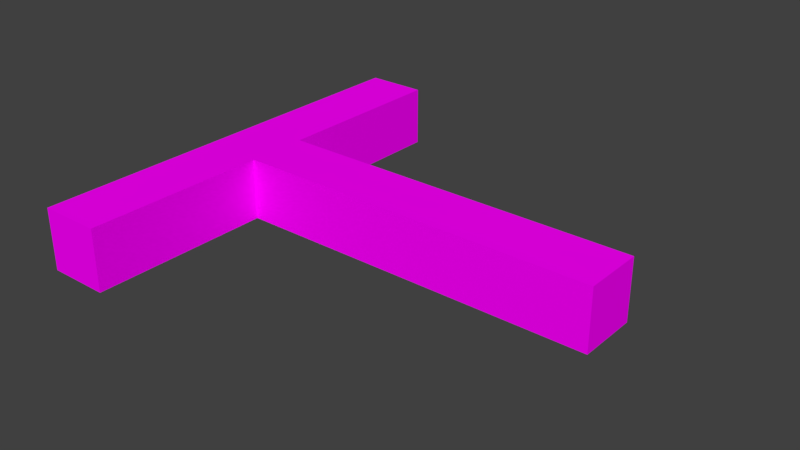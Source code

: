 # Source: corridor.blend  (saved by Blender 2.79.0; exported with 4.5.12 LTS)
import bpy
from mathutils import Matrix  # noqa: F401  (used for matrix-valued properties, if any)

bpy.ops.wm.read_factory_settings(use_empty=True)
scene = bpy.context.scene
scene.name = 'Scene'

# ---- collections
col_collection_1 = bpy.data.collections.new('Collection 1'); scene.collection.children.link(col_collection_1)

# ---- images (referenced by path relative to the original .blend; pixels are not part of the script)
import os
ASSET_DIR = os.environ.get("B2B_ASSET_DIR", "")  # directory of the original .blend (textures are referenced by path, not embedded)
HERE = os.path.dirname(os.path.abspath(__file__))  # packed textures are extracted next to this script under _unpacked/

def load_image(name, relpath, width, height, colorspace="sRGB"):
    """Load a texture the original file referenced (path relative to the .blend, or extracted next to this script)."""
    p = next((c for c in (os.path.join(HERE, relpath), os.path.join(ASSET_DIR, relpath)) if relpath and os.path.exists(c)), "")
    if p:
        img = bpy.data.images.load(p, check_existing=True)
        img.name = name
    else:  # same state as the original file: an image datablock whose file is absent (Cycles renders it pink)
        img = bpy.data.images.new(name, width, height)
        img.source = "FILE"
        img.filepath = "//" + (relpath or name)
    img.colorspace_settings.name = colorspace
    return img
img_oldwood01_jpg = load_image('oldWood01.jpg', 'oldWood01.jpg', 1024, 1024, 'sRGB')
img_stonewall01_jpg = load_image('stoneWall01.jpg', 'stoneWall01.jpg', 1024, 1024, 'sRGB')
img_stonefloor_jpg = load_image('stoneFloor.jpg', 'stoneFloor.jpg', 1024, 1024, 'sRGB')
img_stonewall02_jpg = load_image('stoneWall02.jpg', 'stoneWall02.jpg', 1024, 1024, 'sRGB')

# ---- materials (node trees are filled in below, after node groups)
mat_wood_cycles = bpy.data.materials.new('wood_cycles')
mat_wood_cycles.alpha_threshold = 0.0
mat_wood_cycles.roughness = 0.5
mat_white = bpy.data.materials.new('White')
mat_white.alpha_threshold = 0.0
mat_white.diffuse_color = (0.7991, 0.7991, 0.7991, 1.0)
mat_white.roughness = 0.5
mat_white.line_color = (0.0, 0.0, 0.0, 1.0)
mat_black = bpy.data.materials.new('Black')
mat_black.alpha_threshold = 0.0
mat_black.diffuse_color = (0.1779, 0.1779, 0.1779, 1.0)
mat_black.roughness = 0.5
mat_wall_cycles = bpy.data.materials.new('Wall_cycles')
mat_wall_cycles.alpha_threshold = 0.0
mat_wall_cycles.roughness = 0.5
mat_floor_cycles = bpy.data.materials.new('Floor_cycles')
mat_floor_cycles.alpha_threshold = 0.0
mat_floor_cycles.roughness = 0.5
mat_celling_cycles = bpy.data.materials.new('Celling_cycles')
mat_celling_cycles.alpha_threshold = 0.0
mat_celling_cycles.roughness = 0.5

# ---- material node trees
mat_wood_cycles.use_nodes = True; mat_wood_cycles.node_tree.nodes.clear()
_N = mat_wood_cycles.node_tree.nodes; _L = mat_wood_cycles.node_tree.links
n0 = _N.new('ShaderNodeOutputMaterial'); n0.name = 'Material Output'; n0.location = (300, 300)
n1 = _N.new('ShaderNodeBsdfDiffuse'); n1.name = 'Diffuse BSDF'; n1.location = (10, 300)
n2 = _N.new('ShaderNodeTexImage'); n2.name = 'Image Texture'; n2.location = (-180, 300)
n2.width = 140
n2.image = img_oldwood01_jpg
_L.new(n1.outputs[0], n0.inputs[0])
_L.new(n2.outputs[0], n1.inputs[0])
n0.is_active_output = True
mat_white.use_nodes = True; mat_white.node_tree.nodes.clear()
_N = mat_white.node_tree.nodes; _L = mat_white.node_tree.links
n0 = _N.new('ShaderNodeOutputMaterial'); n0.name = 'Material Output'; n0.location = (300, 300)
n1 = _N.new('ShaderNodeBsdfDiffuse'); n1.name = 'Diffuse BSDF'; n1.location = (10, 300)
_L.new(n1.outputs[0], n0.inputs[0])
n0.is_active_output = True
mat_black.use_nodes = True; mat_black.node_tree.nodes.clear()
_N = mat_black.node_tree.nodes; _L = mat_black.node_tree.links
n0 = _N.new('ShaderNodeOutputMaterial'); n0.name = 'Material Output'; n0.location = (300, 300)
n1 = _N.new('ShaderNodeBsdfDiffuse'); n1.name = 'Diffuse BSDF'; n1.location = (10, 300)
n1.inputs[0].default_value = (0.1789, 0.1789, 0.1789, 1.0)
_L.new(n1.outputs[0], n0.inputs[0])
n0.is_active_output = True
mat_wall_cycles.use_nodes = True; mat_wall_cycles.node_tree.nodes.clear()
_N = mat_wall_cycles.node_tree.nodes; _L = mat_wall_cycles.node_tree.links
n0 = _N.new('ShaderNodeOutputMaterial'); n0.name = 'Material Output'; n0.location = (300, 300)
n1 = _N.new('ShaderNodeBsdfDiffuse'); n1.name = 'Diffuse BSDF'; n1.location = (10, 300)
n2 = _N.new('ShaderNodeTexImage'); n2.name = 'Image Texture'; n2.location = (-180, 300)
n2.width = 140
n2.image = img_stonewall01_jpg
_L.new(n1.outputs[0], n0.inputs[0])
_L.new(n2.outputs[0], n1.inputs[0])
n0.is_active_output = True
mat_floor_cycles.use_nodes = True; mat_floor_cycles.node_tree.nodes.clear()
_N = mat_floor_cycles.node_tree.nodes; _L = mat_floor_cycles.node_tree.links
n0 = _N.new('ShaderNodeOutputMaterial'); n0.name = 'Material Output'; n0.location = (300, 300)
n1 = _N.new('ShaderNodeBsdfDiffuse'); n1.name = 'Diffuse BSDF'; n1.location = (10, 300)
n2 = _N.new('ShaderNodeTexImage'); n2.name = 'Image Texture'; n2.location = (-180, 300)
n2.width = 140
n2.image = img_stonefloor_jpg
_L.new(n1.outputs[0], n0.inputs[0])
_L.new(n2.outputs[0], n1.inputs[0])
n0.is_active_output = True
mat_celling_cycles.use_nodes = True; mat_celling_cycles.node_tree.nodes.clear()
_N = mat_celling_cycles.node_tree.nodes; _L = mat_celling_cycles.node_tree.links
n0 = _N.new('ShaderNodeOutputMaterial'); n0.name = 'Material Output'; n0.location = (300, 300)
n1 = _N.new('ShaderNodeBsdfDiffuse'); n1.name = 'Diffuse BSDF'; n1.location = (10, 300)
n2 = _N.new('ShaderNodeTexImage'); n2.name = 'Image Texture'; n2.location = (-180, 300)
n2.width = 140
n2.image = img_stonewall02_jpg
_L.new(n1.outputs[0], n0.inputs[0])
_L.new(n2.outputs[0], n1.inputs[0])
n0.is_active_output = True

# ---- world
world_world = bpy.data.worlds.new('World'); scene.world = world_world
world_world.color = (0.05088, 0.05088, 0.05088)
world_world.use_sun_shadow = False
world_world.sun_shadow_jitter_overblur = 0.0
world_world.cycles.sampling_method = 'MANUAL'

# ---- meshes
me_cylinder_004 = bpy.data.meshes.new('Cylinder.004')
me_cylinder_004.from_pydata([(0.07796, 0.2321, -1.847), (0.07796, 0.2416, -1.839), (0.09039, 0.2321, -1.839), (0.07796, 0.2388, -1.844), (0.08514, 0.2376, -1.843), (0.08675, 0.2388, -1.839), (0.08675, 0.2321, -1.844), (0.0859, 0.2321, -0.1463), (0.09863, 0.2321, -0.1544), (0.0862, 0.2416, -0.1544), (0.09478, 0.2321, -0.1487), (0.0932, 0.2376, -0.1497), (0.09499, 0.2388, -0.1544), (0.08599, 0.2388, -0.1487), (0.07796, 0.1097, -1.847), (0.09039, 0.1097, -1.839), (0.07796, 0.1002, -1.839), (0.08675, 0.1097, -1.844), (0.08514, 0.1042, -1.843), (0.08675, 0.103, -1.839), (0.07796, 0.103, -1.844), (0.08554, 0.1097, -0.1463), (0.08577, 0.1002, -0.1544), (0.09826, 0.1097, -0.1544), (0.08558, 0.103, -0.1486), (0.0928, 0.1042, -0.1497), (0.09458, 0.103, -0.1544), (0.09441, 0.1097, -0.1486), (-0.08212, 0.1097, -1.847), (-0.08212, 0.1002, -1.839), (-0.09456, 0.1097, -1.839), (-0.08212, 0.103, -1.844), (-0.0893, 0.1042, -1.843), (-0.09092, 0.103, -1.839), (-0.09092, 0.1097, -1.844), (-0.07482, 0.1097, -0.1462), (-0.08703, 0.1097, -0.1543), (-0.0746, 0.1002, -0.1543), (-0.08357, 0.1097, -0.1486), (-0.08195, 0.1042, -0.1496), (-0.08341, 0.103, -0.1543), (-0.07478, 0.103, -0.1486), (-0.08212, 0.2321, -1.847), (-0.09456, 0.2321, -1.839), (-0.08212, 0.2416, -1.839), (-0.09092, 0.2321, -1.844), (-0.0893, 0.2376, -1.843), (-0.09092, 0.2388, -1.839), (-0.08212, 0.2388, -1.844), (-0.07447, 0.2321, -0.1462), (-0.07419, 0.2416, -0.1543), (-0.08667, 0.2321, -0.1543), (-0.07439, 0.2388, -0.1486), (-0.08156, 0.2376, -0.1497), (-0.08301, 0.2388, -0.1543), (-0.08322, 0.2321, -0.1486), (0.07869, 0.2416, -1.558), (0.08645, 0.2416, -1.278), (0.09663, 0.2416, -0.9972), (0.1017, 0.2416, -0.7167), (0.09656, 0.2416, -0.4357), (0.1054, 0.2388, -0.4357), (0.1105, 0.2388, -0.7167), (0.1054, 0.2388, -0.9972), (0.09524, 0.2388, -1.278), (0.08749, 0.2388, -1.558), (0.109, 0.2321, -0.4357), (0.1142, 0.2321, -0.7167), (0.1091, 0.2321, -0.9972), (0.09888, 0.2321, -1.278), (0.09113, 0.2321, -1.558), (0.0958, 0.1002, -0.4356), (0.1007, 0.1002, -0.7166), (0.09589, 0.1002, -0.9972), (0.08603, 0.1002, -1.277), (0.07858, 0.1002, -1.558), (0.08738, 0.103, -1.558), (0.09483, 0.103, -1.277), (0.1047, 0.103, -0.9972), (0.1096, 0.103, -0.7166), (0.1046, 0.103, -0.4356), (0.09103, 0.1097, -1.558), (0.09851, 0.1097, -1.277), (0.1084, 0.1097, -0.9972), (0.1133, 0.1097, -0.7166), (0.1083, 0.1097, -0.4356), (-0.07734, 0.1097, -0.4356), (-0.07267, 0.1097, -0.7166), (-0.07725, 0.1097, -0.9972), (-0.08678, 0.1097, -1.277), (-0.094, 0.1097, -1.558), (-0.09036, 0.103, -1.558), (-0.08316, 0.103, -1.277), (-0.07365, 0.103, -0.9972), (-0.06908, 0.103, -0.7166), (-0.07374, 0.103, -0.4356), (-0.08156, 0.1002, -1.558), (-0.07435, 0.1002, -1.277), (-0.06482, 0.1002, -0.9972), (-0.06023, 0.1002, -0.7166), (-0.06491, 0.1002, -0.4356), (-0.06419, 0.2416, -0.4356), (-0.05932, 0.2416, -0.7167), (-0.06411, 0.2416, -0.9972), (-0.07393, 0.2416, -1.277), (-0.08146, 0.2416, -1.558), (-0.09026, 0.2388, -1.558), (-0.08276, 0.2388, -1.277), (-0.07297, 0.2388, -0.9972), (-0.0682, 0.2388, -0.7167), (-0.07305, 0.2388, -0.4356), (-0.09391, 0.2321, -1.558), (-0.08642, 0.2321, -1.277), (-0.07664, 0.2321, -0.9972), (-0.07189, 0.2321, -0.7167), (-0.07672, 0.2321, -0.4356)], [], [(101, 50, 9, 60), (86, 36, 51, 115), (71, 22, 37, 100), (21, 7, 49, 35), (66, 8, 23, 85), (0, 3, 4, 6), (1, 5, 4, 3), (2, 6, 4, 5), (7, 10, 11, 13), (8, 12, 11, 10), (9, 13, 11, 12), (14, 17, 18, 20), (15, 19, 18, 17), (16, 20, 18, 19), (21, 24, 25, 27), (22, 26, 25, 24), (23, 27, 25, 26), (28, 31, 32, 34), (29, 33, 32, 31), (30, 34, 32, 33), (35, 38, 39, 41), (36, 40, 39, 38), (37, 41, 39, 40), (42, 45, 46, 48), (43, 47, 46, 45), (44, 48, 46, 47), (49, 52, 53, 55), (50, 54, 53, 52), (51, 55, 53, 54), (2, 15, 17, 6), (6, 17, 14, 0), (23, 8, 10, 27), (27, 10, 7, 21), (60, 9, 12, 61), (61, 12, 8, 66), (75, 16, 19, 76), (76, 19, 15, 81), (16, 29, 31, 20), (20, 31, 28, 14), (37, 22, 24, 41), (41, 24, 21, 35), (90, 30, 33, 91), (91, 33, 29, 96), (30, 43, 45, 34), (34, 45, 42, 28), (51, 36, 38, 55), (55, 38, 35, 49), (105, 44, 47, 106), (106, 47, 43, 111), (44, 1, 3, 48), (48, 3, 0, 42), (9, 50, 52, 13), (13, 52, 49, 7), (0, 14, 28, 42), (54, 110, 115, 51), (110, 109, 114, 115), (109, 108, 113, 114), (108, 107, 112, 113), (107, 106, 111, 112), (50, 101, 110, 54), (101, 102, 109, 110), (102, 103, 108, 109), (103, 104, 107, 108), (104, 105, 106, 107), (40, 95, 100, 37), (95, 94, 99, 100), (94, 93, 98, 99), (93, 92, 97, 98), (92, 91, 96, 97), (36, 86, 95, 40), (86, 87, 94, 95), (87, 88, 93, 94), (88, 89, 92, 93), (89, 90, 91, 92), (26, 80, 85, 23), (80, 79, 84, 85), (79, 78, 83, 84), (78, 77, 82, 83), (77, 76, 81, 82), (22, 71, 80, 26), (71, 72, 79, 80), (72, 73, 78, 79), (73, 74, 77, 78), (74, 75, 76, 77), (5, 65, 70, 2), (65, 64, 69, 70), (64, 63, 68, 69), (63, 62, 67, 68), (62, 61, 66, 67), (1, 56, 65, 5), (56, 57, 64, 65), (57, 58, 63, 64), (58, 59, 62, 63), (59, 60, 61, 62), (2, 70, 81, 15), (70, 69, 82, 81), (69, 68, 83, 82), (68, 67, 84, 83), (67, 66, 85, 84), (16, 75, 96, 29), (75, 74, 97, 96), (74, 73, 98, 97), (73, 72, 99, 98), (72, 71, 100, 99), (30, 90, 111, 43), (90, 89, 112, 111), (89, 88, 113, 112), (88, 87, 114, 113), (87, 86, 115, 114), (44, 105, 56, 1), (105, 104, 57, 56), (104, 103, 58, 57), (103, 102, 59, 58), (102, 101, 60, 59)])
_uv = me_cylinder_004.uv_layers.new(name='UVMap')
_uv.uv.foreach_set('vector', [0.8244, 0.7574, 0.9856, 0.7574, 0.9856, 0.9687, 0.8244, 0.9687, 0.8244, 0.5132, 0.9856, 0.5132, 0.9856, 0.7246, 0.8244, 0.7246, 0.8244, 0.269, 0.9856, 0.269, 0.9856, 0.4804, 0.8244, 0.4804, -0.4749, 0.5274, -0.3492, 0.6779, -0.4749, 0.8283, -0.6006, 0.6779, 0.8244, 0.02486, 0.9856, 0.02486, 0.9856, 0.2362, 0.8244, 0.2362, -0.3492, 0.3157, -0.3394, 0.3274, -0.3338, 0.3207, -0.3394, 0.304, 0.01814, 0.9687, 0.01814, 0.9851, 0.01546, 0.9851, 0.0135, 0.9687, 0.01814, 0.02486, 0.0135, 0.02486, 0.0135, 0.01538, 0.01814, 0.008442, -0.3492, 0.6779, -0.3394, 0.6662, -0.3338, 0.6729, -0.3394, 0.6896, 0.9856, 0.02486, 0.9856, 0.008442, 0.9883, 0.008442, 0.9903, 0.02486, 0.9856, 0.9687, 0.9903, 0.9687, 0.9903, 0.9782, 0.9856, 0.9851, -0.4749, 0.1653, -0.4651, 0.1536, -0.4708, 0.1468, -0.4847, 0.1536, 0.01814, 0.2362, 0.01814, 0.2526, 0.01546, 0.2526, 0.0135, 0.2362, 0.01814, 0.269, 0.0135, 0.269, 0.0135, 0.2596, 0.01814, 0.2526, -0.4749, 0.5274, -0.4847, 0.5157, -0.479, 0.509, -0.4651, 0.5157, 0.9856, 0.269, 0.9856, 0.2526, 0.9883, 0.2526, 0.9903, 0.269, 0.9856, 0.2362, 0.9903, 0.2362, 0.9903, 0.2457, 0.9856, 0.2526, -0.6006, 0.3157, -0.6104, 0.304, -0.616, 0.3108, -0.6104, 0.3274, 0.01814, 0.4804, 0.01814, 0.4968, 0.01546, 0.4968, 0.0135, 0.4804, 0.01814, 0.5132, 0.0135, 0.5132, 0.0135, 0.5037, 0.01814, 0.4968, -0.6006, 0.6779, -0.6104, 0.6896, -0.616, 0.6828, -0.6104, 0.6662, 0.9856, 0.5132, 0.9856, 0.4968, 0.9883, 0.4968, 0.9903, 0.5132, 0.9856, 0.4804, 0.9903, 0.4804, 0.9903, 0.4899, 0.9856, 0.4968, -0.4749, 0.4662, -0.4847, 0.4779, -0.479, 0.4846, -0.4651, 0.4779, 0.01814, 0.7246, 0.01814, 0.741, 0.01546, 0.741, 0.0135, 0.7246, 0.01814, 0.7574, 0.0135, 0.7574, 0.0135, 0.7479, 0.01814, 0.741, -0.4749, 0.8283, -0.4651, 0.84, -0.4708, 0.8468, -0.4847, 0.84, 0.9856, 0.7574, 0.9856, 0.741, 0.9883, 0.741, 0.9903, 0.7574, 0.9856, 0.7246, 0.9903, 0.7246, 0.9903, 0.734, 0.9856, 0.741, 0.01814, 0.02486, 0.01814, 0.2362, 0.0135, 0.2362, 0.0135, 0.02486, -0.3394, 0.304, -0.4651, 0.1536, -0.4749, 0.1653, -0.3492, 0.3157, 0.9856, 0.2362, 0.9856, 0.02486, 0.9903, 0.02486, 0.9903, 0.2362, -0.4651, 0.5157, -0.3394, 0.6662, -0.3492, 0.6779, -0.4749, 0.5274, 0.8244, 0.9687, 0.9856, 0.9687, 0.9856, 0.9851, 0.8244, 0.9851, 0.8244, 0.008442, 0.9856, 0.008442, 0.9856, 0.02486, 0.8244, 0.02486, 0.1794, 0.269, 0.01814, 0.269, 0.01814, 0.2526, 0.1794, 0.2526, 0.1794, 0.2526, 0.01814, 0.2526, 0.01814, 0.2362, 0.1794, 0.2362, 0.01814, 0.269, 0.01814, 0.4804, 0.0135, 0.4804, 0.0135, 0.269, -0.4847, 0.1536, -0.6104, 0.304, -0.6006, 0.3157, -0.4749, 0.1653, 0.9856, 0.4804, 0.9856, 0.269, 0.9903, 0.269, 0.9903, 0.4804, -0.6104, 0.6662, -0.4847, 0.5157, -0.4749, 0.5274, -0.6006, 0.6779, 0.1794, 0.5132, 0.01814, 0.5132, 0.01814, 0.4968, 0.1794, 0.4968, 0.1794, 0.4968, 0.01814, 0.4968, 0.01814, 0.4804, 0.1794, 0.4804, 0.01814, 0.5132, 0.01814, 0.7246, 0.0135, 0.7246, 0.0135, 0.5132, -0.6104, 0.3274, -0.4847, 0.4779, -0.4749, 0.4662, -0.6006, 0.3157, 0.9856, 0.7246, 0.9856, 0.5132, 0.9903, 0.5132, 0.9903, 0.7246, -0.4847, 0.84, -0.6104, 0.6896, -0.6006, 0.6779, -0.4749, 0.8283, 0.1794, 0.7574, 0.01814, 0.7574, 0.01814, 0.741, 0.1794, 0.741, 0.1794, 0.741, 0.01814, 0.741, 0.01814, 0.7246, 0.1794, 0.7246, 0.01814, 0.7574, 0.01814, 0.9687, 0.0135, 0.9687, 0.0135, 0.7574, -0.4651, 0.4779, -0.3394, 0.3274, -0.3492, 0.3157, -0.4749, 0.4662, 0.9856, 0.9687, 0.9856, 0.7574, 0.9903, 0.7574, 0.9903, 0.9687, -0.3394, 0.6896, -0.4651, 0.84, -0.4749, 0.8283, -0.3492, 0.6779, -0.3492, 0.3157, -0.4749, 0.1653, -0.6006, 0.3157, -0.4749, 0.4662, 0.9856, 0.741, 0.8244, 0.741, 0.8244, 0.7246, 0.9856, 0.7246, 0.8244, 0.741, 0.6631, 0.741, 0.6631, 0.7246, 0.8244, 0.7246, 0.6631, 0.741, 0.5019, 0.741, 0.5019, 0.7246, 0.6631, 0.7246, 0.5019, 0.741, 0.3406, 0.741, 0.3406, 0.7246, 0.5019, 0.7246, 0.3406, 0.741, 0.1794, 0.741, 0.1794, 0.7246, 0.3406, 0.7246, 0.9856, 0.7574, 0.8244, 0.7574, 0.8244, 0.741, 0.9856, 0.741, 0.8244, 0.7574, 0.6631, 0.7574, 0.6631, 0.741, 0.8244, 0.741, 0.6631, 0.7574, 0.5019, 0.7574, 0.5019, 0.741, 0.6631, 0.741, 0.5019, 0.7574, 0.3406, 0.7574, 0.3406, 0.741, 0.5019, 0.741, 0.3406, 0.7574, 0.1794, 0.7574, 0.1794, 0.741, 0.3406, 0.741, 0.9856, 0.4968, 0.8244, 0.4968, 0.8244, 0.4804, 0.9856, 0.4804, 0.8244, 0.4968, 0.6631, 0.4968, 0.6631, 0.4804, 0.8244, 0.4804, 0.6631, 0.4968, 0.5019, 0.4968, 0.5019, 0.4804, 0.6631, 0.4804, 0.5019, 0.4968, 0.3406, 0.4968, 0.3406, 0.4804, 0.5019, 0.4804, 0.3406, 0.4968, 0.1794, 0.4968, 0.1794, 0.4804, 0.3406, 0.4804, 0.9856, 0.5132, 0.8244, 0.5132, 0.8244, 0.4968, 0.9856, 0.4968, 0.8244, 0.5132, 0.6631, 0.5132, 0.6631, 0.4968, 0.8244, 0.4968, 0.6631, 0.5132, 0.5019, 0.5132, 0.5019, 0.4968, 0.6631, 0.4968, 0.5019, 0.5132, 0.3406, 0.5132, 0.3406, 0.4968, 0.5019, 0.4968, 0.3406, 0.5132, 0.1794, 0.5132, 0.1794, 0.4968, 0.3406, 0.4968, 0.9856, 0.2526, 0.8244, 0.2526, 0.8244, 0.2362, 0.9856, 0.2362, 0.8244, 0.2526, 0.6631, 0.2526, 0.6631, 0.2362, 0.8244, 0.2362, 0.6631, 0.2526, 0.5019, 0.2526, 0.5019, 0.2362, 0.6631, 0.2362, 0.5019, 0.2526, 0.3406, 0.2526, 0.3406, 0.2362, 0.5019, 0.2362, 0.3406, 0.2526, 0.1794, 0.2526, 0.1794, 0.2362, 0.3406, 0.2362, 0.9856, 0.269, 0.8244, 0.269, 0.8244, 0.2526, 0.9856, 0.2526, 0.8244, 0.269, 0.6631, 0.269, 0.6631, 0.2526, 0.8244, 0.2526, 0.6631, 0.269, 0.5019, 0.269, 0.5019, 0.2526, 0.6631, 0.2526, 0.5019, 0.269, 0.3406, 0.269, 0.3406, 0.2526, 0.5019, 0.2526, 0.3406, 0.269, 0.1794, 0.269, 0.1794, 0.2526, 0.3406, 0.2526, 0.01814, 0.008442, 0.1794, 0.008442, 0.1794, 0.02486, 0.01814, 0.02486, 0.1794, 0.008442, 0.3406, 0.008442, 0.3406, 0.02486, 0.1794, 0.02486, 0.3406, 0.008442, 0.5019, 0.008442, 0.5019, 0.02486, 0.3406, 0.02486, 0.5019, 0.008442, 0.6631, 0.008442, 0.6631, 0.02486, 0.5019, 0.02486, 0.6631, 0.008442, 0.8244, 0.008442, 0.8244, 0.02486, 0.6631, 0.02486, 0.01814, 0.9687, 0.1794, 0.9687, 0.1794, 0.9851, 0.01814, 0.9851, 0.1794, 0.9687, 0.3406, 0.9687, 0.3406, 0.9851, 0.1794, 0.9851, 0.3406, 0.9687, 0.5019, 0.9687, 0.5019, 0.9851, 0.3406, 0.9851, 0.5019, 0.9687, 0.6631, 0.9687, 0.6631, 0.9851, 0.5019, 0.9851, 0.6631, 0.9687, 0.8244, 0.9687, 0.8244, 0.9851, 0.6631, 0.9851, 0.01814, 0.02486, 0.1794, 0.02486, 0.1794, 0.2362, 0.01814, 0.2362, 0.1794, 0.02486, 0.3406, 0.02486, 0.3406, 0.2362, 0.1794, 0.2362, 0.3406, 0.02486, 0.5019, 0.02486, 0.5019, 0.2362, 0.3406, 0.2362, 0.5019, 0.02486, 0.6631, 0.02486, 0.6631, 0.2362, 0.5019, 0.2362, 0.6631, 0.02486, 0.8244, 0.02486, 0.8244, 0.2362, 0.6631, 0.2362, 0.01814, 0.269, 0.1794, 0.269, 0.1794, 0.4804, 0.01814, 0.4804, 0.1794, 0.269, 0.3406, 0.269, 0.3406, 0.4804, 0.1794, 0.4804, 0.3406, 0.269, 0.5019, 0.269, 0.5019, 0.4804, 0.3406, 0.4804, 0.5019, 0.269, 0.6631, 0.269, 0.6631, 0.4804, 0.5019, 0.4804, 0.6631, 0.269, 0.8244, 0.269, 0.8244, 0.4804, 0.6631, 0.4804, 0.01814, 0.5132, 0.1794, 0.5132, 0.1794, 0.7246, 0.01814, 0.7246, 0.1794, 0.5132, 0.3406, 0.5132, 0.3406, 0.7246, 0.1794, 0.7246, 0.3406, 0.5132, 0.5019, 0.5132, 0.5019, 0.7246, 0.3406, 0.7246, 0.5019, 0.5132, 0.6631, 0.5132, 0.6631, 0.7246, 0.5019, 0.7246, 0.6631, 0.5132, 0.8244, 0.5132, 0.8244, 0.7246, 0.6631, 0.7246, 0.01814, 0.7574, 0.1794, 0.7574, 0.1794, 0.9687, 0.01814, 0.9687, 0.1794, 0.7574, 0.3406, 0.7574, 0.3406, 0.9687, 0.1794, 0.9687, 0.3406, 0.7574, 0.5019, 0.7574, 0.5019, 0.9687, 0.3406, 0.9687, 0.5019, 0.7574, 0.6631, 0.7574, 0.6631, 0.9687, 0.5019, 0.9687, 0.6631, 0.7574, 0.8244, 0.7574, 0.8244, 0.9687, 0.6631, 0.9687])
me_cylinder_004.materials.append(mat_wood_cycles)
me_cylinder_004.use_remesh_preserve_volume = False
me_cylinder_004.use_remesh_preserve_attributes = False
me_cylinder_004.use_mirror_vertex_groups = False
me_cylinder_004.update()
me_cylinder_003 = bpy.data.meshes.new('Cylinder.003')
me_cylinder_003.from_pydata([(0.09326, 0.2363, -1.996), (0.09325, 0.2459, -1.987), (0.107, 0.2364, -1.987), (0.09326, 0.2431, -1.993), (0.1012, 0.2418, -1.992), (0.103, 0.2432, -1.987), (0.103, 0.2363, -1.993), (0.08033, 0.2334, -0.01155), (0.09359, 0.2334, -0.02165), (0.08, 0.2429, -0.02153), (0.08991, 0.2334, -0.01452), (0.08815, 0.2389, -0.01576), (0.08967, 0.2402, -0.02157), (0.0803, 0.2401, -0.01443), (0.09327, 0.1137, -1.996), (0.107, 0.1138, -1.987), (0.09326, 0.1043, -1.987), (0.103, 0.1137, -1.993), (0.1012, 0.1083, -1.992), (0.103, 0.1071, -1.987), (0.09327, 0.107, -1.993), (0.07896, 0.111, -0.01218), (0.07839, 0.1016, -0.02226), (0.09219, 0.1111, -0.02229), (0.07877, 0.1043, -0.01513), (0.08665, 0.1056, -0.01645), (0.08812, 0.1044, -0.02228), (0.08853, 0.1111, -0.01515), (-0.08401, 0.1135, -1.996), (-0.08402, 0.1041, -1.987), (-0.09779, 0.1136, -1.987), (-0.08401, 0.1068, -1.993), (-0.09196, 0.1081, -1.992), (-0.09376, 0.1069, -1.987), (-0.09375, 0.1136, -1.993), (-0.09732, 0.111, -0.01124), (-0.1115, 0.111, -0.02119), (-0.09788, 0.1015, -0.02131), (-0.1071, 0.111, -0.0141), (-0.1054, 0.1055, -0.01542), (-0.1075, 0.1043, -0.02122), (-0.09751, 0.1043, -0.01419), (-0.08402, 0.2361, -1.996), (-0.0978, 0.2362, -1.987), (-0.08403, 0.2458, -1.987), (-0.09376, 0.2361, -1.993), (-0.09197, 0.2416, -1.992), (-0.09376, 0.243, -1.987), (-0.08402, 0.2429, -1.993), (-0.09601, 0.2333, -0.01064), (-0.09633, 0.2429, -0.0206), (-0.1101, 0.2333, -0.02058), (-0.09604, 0.24, -0.01352), (-0.104, 0.2388, -0.01477), (-0.106, 0.2401, -0.02054), (-0.1058, 0.2333, -0.0135), (0.09218, 0.251, -1.658), (0.07955, 0.2545, -1.342), (0.06254, 0.2539, -1.032), (0.05446, 0.2499, -0.7113), (0.06294, 0.245, -0.3715), (0.07258, 0.2422, -0.3715), (0.06408, 0.2471, -0.7114), (0.07218, 0.2511, -1.032), (0.08923, 0.2517, -1.342), (0.1019, 0.2482, -1.658), (0.07642, 0.2355, -0.3717), (0.06787, 0.2404, -0.7116), (0.07602, 0.2444, -1.032), (0.09314, 0.245, -1.342), (0.1059, 0.2415, -1.658), (0.06011, 0.1037, -0.3727), (0.05068, 0.1085, -0.7131), (0.05972, 0.1123, -1.033), (0.07795, 0.1127, -1.343), (0.0918, 0.1092, -1.658), (0.1015, 0.112, -1.658), (0.08769, 0.1155, -1.343), (0.06947, 0.1151, -1.033), (0.06045, 0.1113, -0.7131), (0.06986, 0.1065, -0.3728), (0.1056, 0.1188, -1.658), (0.09175, 0.1223, -1.343), (0.07357, 0.1218, -1.033), (0.06458, 0.118, -0.7131), (0.07396, 0.1132, -0.3728), (-0.1292, 0.113, -0.3711), (-0.1383, 0.1175, -0.711), (-0.1296, 0.1212, -1.031), (-0.1119, 0.1217, -1.342), (-0.09893, 0.1184, -1.658), (-0.09491, 0.1117, -1.658), (-0.1079, 0.115, -1.342), (-0.1257, 0.1145, -1.031), (-0.1344, 0.1108, -0.711), (-0.1253, 0.1062, -0.3711), (-0.0852, 0.1089, -1.658), (-0.09831, 0.1122, -1.342), (-0.1161, 0.1117, -1.032), (-0.1249, 0.108, -0.7112), (-0.1157, 0.1035, -0.3713), (-0.113, 0.2448, -0.37), (-0.1214, 0.2495, -0.7096), (-0.1134, 0.2534, -1.03), (-0.09676, 0.254, -1.341), (-0.08485, 0.2507, -1.657), (-0.09458, 0.2479, -1.657), (-0.1065, 0.2512, -1.341), (-0.1231, 0.2505, -1.03), (-0.1311, 0.2467, -0.7095), (-0.1227, 0.242, -0.3699), (-0.09863, 0.2411, -1.657), (-0.1106, 0.2444, -1.341), (-0.1273, 0.2438, -1.03), (-0.1353, 0.2399, -0.7096), (-0.1269, 0.2353, -0.37)], [], [(101, 50, 9, 60), (86, 36, 51, 115), (71, 22, 37, 100), (21, 7, 49, 35), (66, 8, 23, 85), (0, 3, 4, 6), (1, 5, 4, 3), (2, 6, 4, 5), (7, 10, 11, 13), (8, 12, 11, 10), (9, 13, 11, 12), (14, 17, 18, 20), (15, 19, 18, 17), (16, 20, 18, 19), (21, 24, 25, 27), (22, 26, 25, 24), (23, 27, 25, 26), (28, 31, 32, 34), (29, 33, 32, 31), (30, 34, 32, 33), (35, 38, 39, 41), (36, 40, 39, 38), (37, 41, 39, 40), (42, 45, 46, 48), (43, 47, 46, 45), (44, 48, 46, 47), (49, 52, 53, 55), (50, 54, 53, 52), (51, 55, 53, 54), (2, 15, 17, 6), (6, 17, 14, 0), (23, 8, 10, 27), (27, 10, 7, 21), (60, 9, 12, 61), (61, 12, 8, 66), (75, 16, 19, 76), (76, 19, 15, 81), (16, 29, 31, 20), (20, 31, 28, 14), (37, 22, 24, 41), (41, 24, 21, 35), (90, 30, 33, 91), (91, 33, 29, 96), (30, 43, 45, 34), (34, 45, 42, 28), (51, 36, 38, 55), (55, 38, 35, 49), (105, 44, 47, 106), (106, 47, 43, 111), (44, 1, 3, 48), (48, 3, 0, 42), (9, 50, 52, 13), (13, 52, 49, 7), (0, 14, 28, 42), (54, 110, 115, 51), (110, 109, 114, 115), (109, 108, 113, 114), (108, 107, 112, 113), (107, 106, 111, 112), (50, 101, 110, 54), (101, 102, 109, 110), (102, 103, 108, 109), (103, 104, 107, 108), (104, 105, 106, 107), (40, 95, 100, 37), (95, 94, 99, 100), (94, 93, 98, 99), (93, 92, 97, 98), (92, 91, 96, 97), (36, 86, 95, 40), (86, 87, 94, 95), (87, 88, 93, 94), (88, 89, 92, 93), (89, 90, 91, 92), (26, 80, 85, 23), (80, 79, 84, 85), (79, 78, 83, 84), (78, 77, 82, 83), (77, 76, 81, 82), (22, 71, 80, 26), (71, 72, 79, 80), (72, 73, 78, 79), (73, 74, 77, 78), (74, 75, 76, 77), (5, 65, 70, 2), (65, 64, 69, 70), (64, 63, 68, 69), (63, 62, 67, 68), (62, 61, 66, 67), (1, 56, 65, 5), (56, 57, 64, 65), (57, 58, 63, 64), (58, 59, 62, 63), (59, 60, 61, 62), (2, 70, 81, 15), (70, 69, 82, 81), (69, 68, 83, 82), (68, 67, 84, 83), (67, 66, 85, 84), (16, 75, 96, 29), (75, 74, 97, 96), (74, 73, 98, 97), (73, 72, 99, 98), (72, 71, 100, 99), (30, 90, 111, 43), (90, 89, 112, 111), (89, 88, 113, 112), (88, 87, 114, 113), (87, 86, 115, 114), (44, 105, 56, 1), (105, 104, 57, 56), (104, 103, 58, 57), (103, 102, 59, 58), (102, 101, 60, 59)])
_uv = me_cylinder_003.uv_layers.new(name='UVMap')
_uv.uv.foreach_set('vector', [0.8244, 0.7574, 0.9856, 0.7574, 0.9856, 0.9687, 0.8244, 0.9687, 0.8244, 0.5132, 0.9856, 0.5132, 0.9856, 0.7246, 0.8244, 0.7246, 0.8244, 0.269, 0.9856, 0.269, 0.9856, 0.4804, 0.8244, 0.4804, -0.4749, 0.5274, -0.3492, 0.6779, -0.4749, 0.8283, -0.6006, 0.6779, 0.8244, 0.02486, 0.9856, 0.02486, 0.9856, 0.2362, 0.8244, 0.2362, -0.3492, 0.3157, -0.3394, 0.3274, -0.3338, 0.3207, -0.3394, 0.304, 0.01814, 0.9687, 0.01814, 0.9851, 0.01546, 0.9851, 0.0135, 0.9687, 0.01814, 0.02486, 0.0135, 0.02486, 0.0135, 0.01538, 0.01814, 0.008442, -0.3492, 0.6779, -0.3394, 0.6662, -0.3338, 0.6729, -0.3394, 0.6896, 0.9856, 0.02486, 0.9856, 0.008442, 0.9883, 0.008442, 0.9903, 0.02486, 0.9856, 0.9687, 0.9903, 0.9687, 0.9903, 0.9782, 0.9856, 0.9851, -0.4749, 0.1653, -0.4651, 0.1536, -0.4708, 0.1468, -0.4847, 0.1536, 0.01814, 0.2362, 0.01814, 0.2526, 0.01546, 0.2526, 0.0135, 0.2362, 0.01814, 0.269, 0.0135, 0.269, 0.0135, 0.2596, 0.01814, 0.2526, -0.4749, 0.5274, -0.4847, 0.5157, -0.479, 0.509, -0.4651, 0.5157, 0.9856, 0.269, 0.9856, 0.2526, 0.9883, 0.2526, 0.9903, 0.269, 0.9856, 0.2362, 0.9903, 0.2362, 0.9903, 0.2457, 0.9856, 0.2526, -0.6006, 0.3157, -0.6104, 0.304, -0.616, 0.3108, -0.6104, 0.3274, 0.01814, 0.4804, 0.01814, 0.4968, 0.01546, 0.4968, 0.0135, 0.4804, 0.01814, 0.5132, 0.0135, 0.5132, 0.0135, 0.5037, 0.01814, 0.4968, -0.6006, 0.6779, -0.6104, 0.6896, -0.616, 0.6828, -0.6104, 0.6662, 0.9856, 0.5132, 0.9856, 0.4968, 0.9883, 0.4968, 0.9903, 0.5132, 0.9856, 0.4804, 0.9903, 0.4804, 0.9903, 0.4899, 0.9856, 0.4968, -0.4749, 0.4662, -0.4847, 0.4779, -0.479, 0.4846, -0.4651, 0.4779, 0.01814, 0.7246, 0.01814, 0.741, 0.01546, 0.741, 0.0135, 0.7246, 0.01814, 0.7574, 0.0135, 0.7574, 0.0135, 0.7479, 0.01814, 0.741, -0.4749, 0.8283, -0.4651, 0.84, -0.4708, 0.8468, -0.4847, 0.84, 0.9856, 0.7574, 0.9856, 0.741, 0.9883, 0.741, 0.9903, 0.7574, 0.9856, 0.7246, 0.9903, 0.7246, 0.9903, 0.734, 0.9856, 0.741, 0.01814, 0.02486, 0.01814, 0.2362, 0.0135, 0.2362, 0.0135, 0.02486, -0.3394, 0.304, -0.4651, 0.1536, -0.4749, 0.1653, -0.3492, 0.3157, 0.9856, 0.2362, 0.9856, 0.02486, 0.9903, 0.02486, 0.9903, 0.2362, -0.4651, 0.5157, -0.3394, 0.6662, -0.3492, 0.6779, -0.4749, 0.5274, 0.8244, 0.9687, 0.9856, 0.9687, 0.9856, 0.9851, 0.8244, 0.9851, 0.8244, 0.008442, 0.9856, 0.008442, 0.9856, 0.02486, 0.8244, 0.02486, 0.1794, 0.269, 0.01814, 0.269, 0.01814, 0.2526, 0.1794, 0.2526, 0.1794, 0.2526, 0.01814, 0.2526, 0.01814, 0.2362, 0.1794, 0.2362, 0.01814, 0.269, 0.01814, 0.4804, 0.0135, 0.4804, 0.0135, 0.269, -0.4847, 0.1536, -0.6104, 0.304, -0.6006, 0.3157, -0.4749, 0.1653, 0.9856, 0.4804, 0.9856, 0.269, 0.9903, 0.269, 0.9903, 0.4804, -0.6104, 0.6662, -0.4847, 0.5157, -0.4749, 0.5274, -0.6006, 0.6779, 0.1794, 0.5132, 0.01814, 0.5132, 0.01814, 0.4968, 0.1794, 0.4968, 0.1794, 0.4968, 0.01814, 0.4968, 0.01814, 0.4804, 0.1794, 0.4804, 0.01814, 0.5132, 0.01814, 0.7246, 0.0135, 0.7246, 0.0135, 0.5132, -0.6104, 0.3274, -0.4847, 0.4779, -0.4749, 0.4662, -0.6006, 0.3157, 0.9856, 0.7246, 0.9856, 0.5132, 0.9903, 0.5132, 0.9903, 0.7246, -0.4847, 0.84, -0.6104, 0.6896, -0.6006, 0.6779, -0.4749, 0.8283, 0.1794, 0.7574, 0.01814, 0.7574, 0.01814, 0.741, 0.1794, 0.741, 0.1794, 0.741, 0.01814, 0.741, 0.01814, 0.7246, 0.1794, 0.7246, 0.01814, 0.7574, 0.01814, 0.9687, 0.0135, 0.9687, 0.0135, 0.7574, -0.4651, 0.4779, -0.3394, 0.3274, -0.3492, 0.3157, -0.4749, 0.4662, 0.9856, 0.9687, 0.9856, 0.7574, 0.9903, 0.7574, 0.9903, 0.9687, -0.3394, 0.6896, -0.4651, 0.84, -0.4749, 0.8283, -0.3492, 0.6779, -0.3492, 0.3157, -0.4749, 0.1653, -0.6006, 0.3157, -0.4749, 0.4662, 0.9856, 0.741, 0.8244, 0.741, 0.8244, 0.7246, 0.9856, 0.7246, 0.8244, 0.741, 0.6631, 0.741, 0.6631, 0.7246, 0.8244, 0.7246, 0.6631, 0.741, 0.5019, 0.741, 0.5019, 0.7246, 0.6631, 0.7246, 0.5019, 0.741, 0.3406, 0.741, 0.3406, 0.7246, 0.5019, 0.7246, 0.3406, 0.741, 0.1794, 0.741, 0.1794, 0.7246, 0.3406, 0.7246, 0.9856, 0.7574, 0.8244, 0.7574, 0.8244, 0.741, 0.9856, 0.741, 0.8244, 0.7574, 0.6631, 0.7574, 0.6631, 0.741, 0.8244, 0.741, 0.6631, 0.7574, 0.5019, 0.7574, 0.5019, 0.741, 0.6631, 0.741, 0.5019, 0.7574, 0.3406, 0.7574, 0.3406, 0.741, 0.5019, 0.741, 0.3406, 0.7574, 0.1794, 0.7574, 0.1794, 0.741, 0.3406, 0.741, 0.9856, 0.4968, 0.8244, 0.4968, 0.8244, 0.4804, 0.9856, 0.4804, 0.8244, 0.4968, 0.6631, 0.4968, 0.6631, 0.4804, 0.8244, 0.4804, 0.6631, 0.4968, 0.5019, 0.4968, 0.5019, 0.4804, 0.6631, 0.4804, 0.5019, 0.4968, 0.3406, 0.4968, 0.3406, 0.4804, 0.5019, 0.4804, 0.3406, 0.4968, 0.1794, 0.4968, 0.1794, 0.4804, 0.3406, 0.4804, 0.9856, 0.5132, 0.8244, 0.5132, 0.8244, 0.4968, 0.9856, 0.4968, 0.8244, 0.5132, 0.6631, 0.5132, 0.6631, 0.4968, 0.8244, 0.4968, 0.6631, 0.5132, 0.5019, 0.5132, 0.5019, 0.4968, 0.6631, 0.4968, 0.5019, 0.5132, 0.3406, 0.5132, 0.3406, 0.4968, 0.5019, 0.4968, 0.3406, 0.5132, 0.1794, 0.5132, 0.1794, 0.4968, 0.3406, 0.4968, 0.9856, 0.2526, 0.8244, 0.2526, 0.8244, 0.2362, 0.9856, 0.2362, 0.8244, 0.2526, 0.6631, 0.2526, 0.6631, 0.2362, 0.8244, 0.2362, 0.6631, 0.2526, 0.5019, 0.2526, 0.5019, 0.2362, 0.6631, 0.2362, 0.5019, 0.2526, 0.3406, 0.2526, 0.3406, 0.2362, 0.5019, 0.2362, 0.3406, 0.2526, 0.1794, 0.2526, 0.1794, 0.2362, 0.3406, 0.2362, 0.9856, 0.269, 0.8244, 0.269, 0.8244, 0.2526, 0.9856, 0.2526, 0.8244, 0.269, 0.6631, 0.269, 0.6631, 0.2526, 0.8244, 0.2526, 0.6631, 0.269, 0.5019, 0.269, 0.5019, 0.2526, 0.6631, 0.2526, 0.5019, 0.269, 0.3406, 0.269, 0.3406, 0.2526, 0.5019, 0.2526, 0.3406, 0.269, 0.1794, 0.269, 0.1794, 0.2526, 0.3406, 0.2526, 0.01814, 0.008442, 0.1794, 0.008442, 0.1794, 0.02486, 0.01814, 0.02486, 0.1794, 0.008442, 0.3406, 0.008442, 0.3406, 0.02486, 0.1794, 0.02486, 0.3406, 0.008442, 0.5019, 0.008442, 0.5019, 0.02486, 0.3406, 0.02486, 0.5019, 0.008442, 0.6631, 0.008442, 0.6631, 0.02486, 0.5019, 0.02486, 0.6631, 0.008442, 0.8244, 0.008442, 0.8244, 0.02486, 0.6631, 0.02486, 0.01814, 0.9687, 0.1794, 0.9687, 0.1794, 0.9851, 0.01814, 0.9851, 0.1794, 0.9687, 0.3406, 0.9687, 0.3406, 0.9851, 0.1794, 0.9851, 0.3406, 0.9687, 0.5019, 0.9687, 0.5019, 0.9851, 0.3406, 0.9851, 0.5019, 0.9687, 0.6631, 0.9687, 0.6631, 0.9851, 0.5019, 0.9851, 0.6631, 0.9687, 0.8244, 0.9687, 0.8244, 0.9851, 0.6631, 0.9851, 0.01814, 0.02486, 0.1794, 0.02486, 0.1794, 0.2362, 0.01814, 0.2362, 0.1794, 0.02486, 0.3406, 0.02486, 0.3406, 0.2362, 0.1794, 0.2362, 0.3406, 0.02486, 0.5019, 0.02486, 0.5019, 0.2362, 0.3406, 0.2362, 0.5019, 0.02486, 0.6631, 0.02486, 0.6631, 0.2362, 0.5019, 0.2362, 0.6631, 0.02486, 0.8244, 0.02486, 0.8244, 0.2362, 0.6631, 0.2362, 0.01814, 0.269, 0.1794, 0.269, 0.1794, 0.4804, 0.01814, 0.4804, 0.1794, 0.269, 0.3406, 0.269, 0.3406, 0.4804, 0.1794, 0.4804, 0.3406, 0.269, 0.5019, 0.269, 0.5019, 0.4804, 0.3406, 0.4804, 0.5019, 0.269, 0.6631, 0.269, 0.6631, 0.4804, 0.5019, 0.4804, 0.6631, 0.269, 0.8244, 0.269, 0.8244, 0.4804, 0.6631, 0.4804, 0.01814, 0.5132, 0.1794, 0.5132, 0.1794, 0.7246, 0.01814, 0.7246, 0.1794, 0.5132, 0.3406, 0.5132, 0.3406, 0.7246, 0.1794, 0.7246, 0.3406, 0.5132, 0.5019, 0.5132, 0.5019, 0.7246, 0.3406, 0.7246, 0.5019, 0.5132, 0.6631, 0.5132, 0.6631, 0.7246, 0.5019, 0.7246, 0.6631, 0.5132, 0.8244, 0.5132, 0.8244, 0.7246, 0.6631, 0.7246, 0.01814, 0.7574, 0.1794, 0.7574, 0.1794, 0.9687, 0.01814, 0.9687, 0.1794, 0.7574, 0.3406, 0.7574, 0.3406, 0.9687, 0.1794, 0.9687, 0.3406, 0.7574, 0.5019, 0.7574, 0.5019, 0.9687, 0.3406, 0.9687, 0.5019, 0.7574, 0.6631, 0.7574, 0.6631, 0.9687, 0.5019, 0.9687, 0.6631, 0.7574, 0.8244, 0.7574, 0.8244, 0.9687, 0.6631, 0.9687])
me_cylinder_003.materials.append(mat_wood_cycles)
me_cylinder_003.use_remesh_preserve_volume = False
me_cylinder_003.use_remesh_preserve_attributes = False
me_cylinder_003.use_mirror_vertex_groups = False
me_cylinder_003.update()
me_cylinder_002 = bpy.data.meshes.new('Cylinder.002')
me_cylinder_002.from_pydata([(0.08217, 0.2321, -1.996), (0.08217, 0.2416, -1.987), (0.09534, 0.2321, -1.987), (0.08217, 0.2388, -1.993), (0.08977, 0.2376, -1.992), (0.09148, 0.2388, -1.987), (0.09148, 0.2321, -1.993), (0.09058, 0.2321, 0.003223), (0.1041, 0.2321, -0.006305), (0.09089, 0.2416, -0.006302), (0.09998, 0.2321, 0.0004313), (0.09831, 0.2376, -0.0008046), (0.1002, 0.2388, -0.006304), (0.09067, 0.2388, 0.0004328), (0.08217, 0.1097, -1.996), (0.09534, 0.1097, -1.987), (0.08217, 0.1002, -1.987), (0.09148, 0.1097, -1.993), (0.08977, 0.1042, -1.992), (0.09148, 0.103, -1.987), (0.08217, 0.103, -1.993), (0.0902, 0.1097, 0.00325), (0.09044, 0.1002, -0.00627), (0.1037, 0.1097, -0.006276), (0.09024, 0.103, 0.0004634), (0.09789, 0.1042, -0.0007744), (0.09977, 0.103, -0.006273), (0.09959, 0.1097, 0.000459), (-0.08738, 0.1097, -1.996), (-0.08738, 0.1002, -1.987), (-0.1006, 0.1097, -1.987), (-0.08738, 0.103, -1.993), (-0.09499, 0.1042, -1.992), (-0.09669, 0.103, -1.987), (-0.09669, 0.1097, -1.993), (-0.07965, 0.1097, 0.003304), (-0.09258, 0.1097, -0.006214), (-0.07941, 0.1002, -0.006216), (-0.08891, 0.1097, 0.000519), (-0.08719, 0.1042, -0.0007154), (-0.08874, 0.103, -0.006213), (-0.0796, 0.103, 0.0005175), (-0.08738, 0.2321, -1.996), (-0.1006, 0.2321, -1.987), (-0.08738, 0.2416, -1.987), (-0.09669, 0.2321, -1.993), (-0.09499, 0.2376, -1.992), (-0.09669, 0.2388, -1.987), (-0.08738, 0.2388, -1.993), (-0.07928, 0.2321, 0.003278), (-0.07897, 0.2416, -0.006247), (-0.0922, 0.2321, -0.006241), (-0.07919, 0.2388, 0.0004876), (-0.08678, 0.2376, -0.0007448), (-0.08832, 0.2388, -0.006243), (-0.08854, 0.2321, 0.0004921), (0.08295, 0.2416, -1.657), (0.09117, 0.2416, -1.327), (0.1019, 0.2416, -0.9973), (0.1073, 0.2416, -0.6675), (0.1019, 0.2416, -0.337), (0.1112, 0.2388, -0.337), (0.1167, 0.2388, -0.6675), (0.1113, 0.2388, -0.9973), (0.1005, 0.2388, -1.327), (0.09226, 0.2388, -1.657), (0.115, 0.2321, -0.337), (0.1205, 0.2321, -0.6675), (0.1151, 0.2321, -0.9973), (0.1043, 0.2321, -1.327), (0.09612, 0.2321, -1.657), (0.1011, 0.1002, -0.337), (0.1063, 0.1002, -0.6674), (0.1012, 0.1002, -0.9973), (0.09071, 0.1002, -1.327), (0.08283, 0.1002, -1.657), (0.09215, 0.103, -1.657), (0.1, 0.103, -1.327), (0.1105, 0.103, -0.9973), (0.1156, 0.103, -0.6674), (0.1104, 0.103, -0.337), (0.09601, 0.1097, -1.657), (0.1039, 0.1097, -1.327), (0.1144, 0.1097, -0.9973), (0.1196, 0.1097, -0.6674), (0.1143, 0.1097, -0.337), (-0.08232, 0.1097, -0.3369), (-0.07737, 0.1097, -0.6674), (-0.08222, 0.1097, -0.9972), (-0.09231, 0.1097, -1.327), (-0.09996, 0.1097, -1.657), (-0.0961, 0.103, -1.657), (-0.08848, 0.103, -1.327), (-0.07841, 0.103, -0.9972), (-0.07356, 0.103, -0.6674), (-0.0785, 0.103, -0.3369), (-0.08679, 0.1002, -1.657), (-0.07914, 0.1002, -1.327), (-0.06905, 0.1002, -0.9972), (-0.06419, 0.1002, -0.6674), (-0.06915, 0.1002, -0.3369), (-0.06839, 0.2416, -0.337), (-0.06323, 0.2416, -0.6674), (-0.0683, 0.2416, -0.9973), (-0.0787, 0.2416, -1.327), (-0.08668, 0.2416, -1.657), (-0.096, 0.2388, -1.657), (-0.08805, 0.2388, -1.327), (-0.07768, 0.2388, -0.9973), (-0.07264, 0.2388, -0.6674), (-0.07777, 0.2388, -0.337), (-0.09986, 0.2321, -1.657), (-0.09193, 0.2321, -1.327), (-0.08157, 0.2321, -0.9973), (-0.07654, 0.2321, -0.6674), (-0.08166, 0.2321, -0.337)], [], [(101, 50, 9, 60), (86, 36, 51, 115), (71, 22, 37, 100), (21, 7, 49, 35), (66, 8, 23, 85), (0, 3, 4, 6), (1, 5, 4, 3), (2, 6, 4, 5), (7, 10, 11, 13), (8, 12, 11, 10), (9, 13, 11, 12), (14, 17, 18, 20), (15, 19, 18, 17), (16, 20, 18, 19), (21, 24, 25, 27), (22, 26, 25, 24), (23, 27, 25, 26), (28, 31, 32, 34), (29, 33, 32, 31), (30, 34, 32, 33), (35, 38, 39, 41), (36, 40, 39, 38), (37, 41, 39, 40), (42, 45, 46, 48), (43, 47, 46, 45), (44, 48, 46, 47), (49, 52, 53, 55), (50, 54, 53, 52), (51, 55, 53, 54), (2, 15, 17, 6), (6, 17, 14, 0), (23, 8, 10, 27), (27, 10, 7, 21), (60, 9, 12, 61), (61, 12, 8, 66), (75, 16, 19, 76), (76, 19, 15, 81), (16, 29, 31, 20), (20, 31, 28, 14), (37, 22, 24, 41), (41, 24, 21, 35), (90, 30, 33, 91), (91, 33, 29, 96), (30, 43, 45, 34), (34, 45, 42, 28), (51, 36, 38, 55), (55, 38, 35, 49), (105, 44, 47, 106), (106, 47, 43, 111), (44, 1, 3, 48), (48, 3, 0, 42), (9, 50, 52, 13), (13, 52, 49, 7), (0, 14, 28, 42), (54, 110, 115, 51), (110, 109, 114, 115), (109, 108, 113, 114), (108, 107, 112, 113), (107, 106, 111, 112), (50, 101, 110, 54), (101, 102, 109, 110), (102, 103, 108, 109), (103, 104, 107, 108), (104, 105, 106, 107), (40, 95, 100, 37), (95, 94, 99, 100), (94, 93, 98, 99), (93, 92, 97, 98), (92, 91, 96, 97), (36, 86, 95, 40), (86, 87, 94, 95), (87, 88, 93, 94), (88, 89, 92, 93), (89, 90, 91, 92), (26, 80, 85, 23), (80, 79, 84, 85), (79, 78, 83, 84), (78, 77, 82, 83), (77, 76, 81, 82), (22, 71, 80, 26), (71, 72, 79, 80), (72, 73, 78, 79), (73, 74, 77, 78), (74, 75, 76, 77), (5, 65, 70, 2), (65, 64, 69, 70), (64, 63, 68, 69), (63, 62, 67, 68), (62, 61, 66, 67), (1, 56, 65, 5), (56, 57, 64, 65), (57, 58, 63, 64), (58, 59, 62, 63), (59, 60, 61, 62), (2, 70, 81, 15), (70, 69, 82, 81), (69, 68, 83, 82), (68, 67, 84, 83), (67, 66, 85, 84), (16, 75, 96, 29), (75, 74, 97, 96), (74, 73, 98, 97), (73, 72, 99, 98), (72, 71, 100, 99), (30, 90, 111, 43), (90, 89, 112, 111), (89, 88, 113, 112), (88, 87, 114, 113), (87, 86, 115, 114), (44, 105, 56, 1), (105, 104, 57, 56), (104, 103, 58, 57), (103, 102, 59, 58), (102, 101, 60, 59)])
_uv = me_cylinder_002.uv_layers.new(name='UVMap')
_uv.uv.foreach_set('vector', [0.8244, 0.7574, 0.9856, 0.7574, 0.9856, 0.9687, 0.8244, 0.9687, 0.8244, 0.5132, 0.9856, 0.5132, 0.9856, 0.7246, 0.8244, 0.7246, 0.8244, 0.269, 0.9856, 0.269, 0.9856, 0.4804, 0.8244, 0.4804, -0.4749, 0.5274, -0.3492, 0.6779, -0.4749, 0.8283, -0.6006, 0.6779, 0.8244, 0.02486, 0.9856, 0.02486, 0.9856, 0.2362, 0.8244, 0.2362, -0.3492, 0.3157, -0.3394, 0.3274, -0.3338, 0.3207, -0.3394, 0.304, 0.01814, 0.9687, 0.01814, 0.9851, 0.01546, 0.9851, 0.0135, 0.9687, 0.01814, 0.02486, 0.0135, 0.02486, 0.0135, 0.01538, 0.01814, 0.008442, -0.3492, 0.6779, -0.3394, 0.6662, -0.3338, 0.6729, -0.3394, 0.6896, 0.9856, 0.02486, 0.9856, 0.008442, 0.9883, 0.008442, 0.9903, 0.02486, 0.9856, 0.9687, 0.9903, 0.9687, 0.9903, 0.9782, 0.9856, 0.9851, -0.4749, 0.1653, -0.4651, 0.1536, -0.4708, 0.1468, -0.4847, 0.1536, 0.01814, 0.2362, 0.01814, 0.2526, 0.01546, 0.2526, 0.0135, 0.2362, 0.01814, 0.269, 0.0135, 0.269, 0.0135, 0.2596, 0.01814, 0.2526, -0.4749, 0.5274, -0.4847, 0.5157, -0.479, 0.509, -0.4651, 0.5157, 0.9856, 0.269, 0.9856, 0.2526, 0.9883, 0.2526, 0.9903, 0.269, 0.9856, 0.2362, 0.9903, 0.2362, 0.9903, 0.2457, 0.9856, 0.2526, -0.6006, 0.3157, -0.6104, 0.304, -0.616, 0.3108, -0.6104, 0.3274, 0.01814, 0.4804, 0.01814, 0.4968, 0.01546, 0.4968, 0.0135, 0.4804, 0.01814, 0.5132, 0.0135, 0.5132, 0.0135, 0.5037, 0.01814, 0.4968, -0.6006, 0.6779, -0.6104, 0.6896, -0.616, 0.6828, -0.6104, 0.6662, 0.9856, 0.5132, 0.9856, 0.4968, 0.9883, 0.4968, 0.9903, 0.5132, 0.9856, 0.4804, 0.9903, 0.4804, 0.9903, 0.4899, 0.9856, 0.4968, -0.4749, 0.4662, -0.4847, 0.4779, -0.479, 0.4846, -0.4651, 0.4779, 0.01814, 0.7246, 0.01814, 0.741, 0.01546, 0.741, 0.0135, 0.7246, 0.01814, 0.7574, 0.0135, 0.7574, 0.0135, 0.7479, 0.01814, 0.741, -0.4749, 0.8283, -0.4651, 0.84, -0.4708, 0.8468, -0.4847, 0.84, 0.9856, 0.7574, 0.9856, 0.741, 0.9883, 0.741, 0.9903, 0.7574, 0.9856, 0.7246, 0.9903, 0.7246, 0.9903, 0.734, 0.9856, 0.741, 0.01814, 0.02486, 0.01814, 0.2362, 0.0135, 0.2362, 0.0135, 0.02486, -0.3394, 0.304, -0.4651, 0.1536, -0.4749, 0.1653, -0.3492, 0.3157, 0.9856, 0.2362, 0.9856, 0.02486, 0.9903, 0.02486, 0.9903, 0.2362, -0.4651, 0.5157, -0.3394, 0.6662, -0.3492, 0.6779, -0.4749, 0.5274, 0.8244, 0.9687, 0.9856, 0.9687, 0.9856, 0.9851, 0.8244, 0.9851, 0.8244, 0.008442, 0.9856, 0.008442, 0.9856, 0.02486, 0.8244, 0.02486, 0.1794, 0.269, 0.01814, 0.269, 0.01814, 0.2526, 0.1794, 0.2526, 0.1794, 0.2526, 0.01814, 0.2526, 0.01814, 0.2362, 0.1794, 0.2362, 0.01814, 0.269, 0.01814, 0.4804, 0.0135, 0.4804, 0.0135, 0.269, -0.4847, 0.1536, -0.6104, 0.304, -0.6006, 0.3157, -0.4749, 0.1653, 0.9856, 0.4804, 0.9856, 0.269, 0.9903, 0.269, 0.9903, 0.4804, -0.6104, 0.6662, -0.4847, 0.5157, -0.4749, 0.5274, -0.6006, 0.6779, 0.1794, 0.5132, 0.01814, 0.5132, 0.01814, 0.4968, 0.1794, 0.4968, 0.1794, 0.4968, 0.01814, 0.4968, 0.01814, 0.4804, 0.1794, 0.4804, 0.01814, 0.5132, 0.01814, 0.7246, 0.0135, 0.7246, 0.0135, 0.5132, -0.6104, 0.3274, -0.4847, 0.4779, -0.4749, 0.4662, -0.6006, 0.3157, 0.9856, 0.7246, 0.9856, 0.5132, 0.9903, 0.5132, 0.9903, 0.7246, -0.4847, 0.84, -0.6104, 0.6896, -0.6006, 0.6779, -0.4749, 0.8283, 0.1794, 0.7574, 0.01814, 0.7574, 0.01814, 0.741, 0.1794, 0.741, 0.1794, 0.741, 0.01814, 0.741, 0.01814, 0.7246, 0.1794, 0.7246, 0.01814, 0.7574, 0.01814, 0.9687, 0.0135, 0.9687, 0.0135, 0.7574, -0.4651, 0.4779, -0.3394, 0.3274, -0.3492, 0.3157, -0.4749, 0.4662, 0.9856, 0.9687, 0.9856, 0.7574, 0.9903, 0.7574, 0.9903, 0.9687, -0.3394, 0.6896, -0.4651, 0.84, -0.4749, 0.8283, -0.3492, 0.6779, -0.3492, 0.3157, -0.4749, 0.1653, -0.6006, 0.3157, -0.4749, 0.4662, 0.9856, 0.741, 0.8244, 0.741, 0.8244, 0.7246, 0.9856, 0.7246, 0.8244, 0.741, 0.6631, 0.741, 0.6631, 0.7246, 0.8244, 0.7246, 0.6631, 0.741, 0.5019, 0.741, 0.5019, 0.7246, 0.6631, 0.7246, 0.5019, 0.741, 0.3406, 0.741, 0.3406, 0.7246, 0.5019, 0.7246, 0.3406, 0.741, 0.1794, 0.741, 0.1794, 0.7246, 0.3406, 0.7246, 0.9856, 0.7574, 0.8244, 0.7574, 0.8244, 0.741, 0.9856, 0.741, 0.8244, 0.7574, 0.6631, 0.7574, 0.6631, 0.741, 0.8244, 0.741, 0.6631, 0.7574, 0.5019, 0.7574, 0.5019, 0.741, 0.6631, 0.741, 0.5019, 0.7574, 0.3406, 0.7574, 0.3406, 0.741, 0.5019, 0.741, 0.3406, 0.7574, 0.1794, 0.7574, 0.1794, 0.741, 0.3406, 0.741, 0.9856, 0.4968, 0.8244, 0.4968, 0.8244, 0.4804, 0.9856, 0.4804, 0.8244, 0.4968, 0.6631, 0.4968, 0.6631, 0.4804, 0.8244, 0.4804, 0.6631, 0.4968, 0.5019, 0.4968, 0.5019, 0.4804, 0.6631, 0.4804, 0.5019, 0.4968, 0.3406, 0.4968, 0.3406, 0.4804, 0.5019, 0.4804, 0.3406, 0.4968, 0.1794, 0.4968, 0.1794, 0.4804, 0.3406, 0.4804, 0.9856, 0.5132, 0.8244, 0.5132, 0.8244, 0.4968, 0.9856, 0.4968, 0.8244, 0.5132, 0.6631, 0.5132, 0.6631, 0.4968, 0.8244, 0.4968, 0.6631, 0.5132, 0.5019, 0.5132, 0.5019, 0.4968, 0.6631, 0.4968, 0.5019, 0.5132, 0.3406, 0.5132, 0.3406, 0.4968, 0.5019, 0.4968, 0.3406, 0.5132, 0.1794, 0.5132, 0.1794, 0.4968, 0.3406, 0.4968, 0.9856, 0.2526, 0.8244, 0.2526, 0.8244, 0.2362, 0.9856, 0.2362, 0.8244, 0.2526, 0.6631, 0.2526, 0.6631, 0.2362, 0.8244, 0.2362, 0.6631, 0.2526, 0.5019, 0.2526, 0.5019, 0.2362, 0.6631, 0.2362, 0.5019, 0.2526, 0.3406, 0.2526, 0.3406, 0.2362, 0.5019, 0.2362, 0.3406, 0.2526, 0.1794, 0.2526, 0.1794, 0.2362, 0.3406, 0.2362, 0.9856, 0.269, 0.8244, 0.269, 0.8244, 0.2526, 0.9856, 0.2526, 0.8244, 0.269, 0.6631, 0.269, 0.6631, 0.2526, 0.8244, 0.2526, 0.6631, 0.269, 0.5019, 0.269, 0.5019, 0.2526, 0.6631, 0.2526, 0.5019, 0.269, 0.3406, 0.269, 0.3406, 0.2526, 0.5019, 0.2526, 0.3406, 0.269, 0.1794, 0.269, 0.1794, 0.2526, 0.3406, 0.2526, 0.01814, 0.008442, 0.1794, 0.008442, 0.1794, 0.02486, 0.01814, 0.02486, 0.1794, 0.008442, 0.3406, 0.008442, 0.3406, 0.02486, 0.1794, 0.02486, 0.3406, 0.008442, 0.5019, 0.008442, 0.5019, 0.02486, 0.3406, 0.02486, 0.5019, 0.008442, 0.6631, 0.008442, 0.6631, 0.02486, 0.5019, 0.02486, 0.6631, 0.008442, 0.8244, 0.008442, 0.8244, 0.02486, 0.6631, 0.02486, 0.01814, 0.9687, 0.1794, 0.9687, 0.1794, 0.9851, 0.01814, 0.9851, 0.1794, 0.9687, 0.3406, 0.9687, 0.3406, 0.9851, 0.1794, 0.9851, 0.3406, 0.9687, 0.5019, 0.9687, 0.5019, 0.9851, 0.3406, 0.9851, 0.5019, 0.9687, 0.6631, 0.9687, 0.6631, 0.9851, 0.5019, 0.9851, 0.6631, 0.9687, 0.8244, 0.9687, 0.8244, 0.9851, 0.6631, 0.9851, 0.01814, 0.02486, 0.1794, 0.02486, 0.1794, 0.2362, 0.01814, 0.2362, 0.1794, 0.02486, 0.3406, 0.02486, 0.3406, 0.2362, 0.1794, 0.2362, 0.3406, 0.02486, 0.5019, 0.02486, 0.5019, 0.2362, 0.3406, 0.2362, 0.5019, 0.02486, 0.6631, 0.02486, 0.6631, 0.2362, 0.5019, 0.2362, 0.6631, 0.02486, 0.8244, 0.02486, 0.8244, 0.2362, 0.6631, 0.2362, 0.01814, 0.269, 0.1794, 0.269, 0.1794, 0.4804, 0.01814, 0.4804, 0.1794, 0.269, 0.3406, 0.269, 0.3406, 0.4804, 0.1794, 0.4804, 0.3406, 0.269, 0.5019, 0.269, 0.5019, 0.4804, 0.3406, 0.4804, 0.5019, 0.269, 0.6631, 0.269, 0.6631, 0.4804, 0.5019, 0.4804, 0.6631, 0.269, 0.8244, 0.269, 0.8244, 0.4804, 0.6631, 0.4804, 0.01814, 0.5132, 0.1794, 0.5132, 0.1794, 0.7246, 0.01814, 0.7246, 0.1794, 0.5132, 0.3406, 0.5132, 0.3406, 0.7246, 0.1794, 0.7246, 0.3406, 0.5132, 0.5019, 0.5132, 0.5019, 0.7246, 0.3406, 0.7246, 0.5019, 0.5132, 0.6631, 0.5132, 0.6631, 0.7246, 0.5019, 0.7246, 0.6631, 0.5132, 0.8244, 0.5132, 0.8244, 0.7246, 0.6631, 0.7246, 0.01814, 0.7574, 0.1794, 0.7574, 0.1794, 0.9687, 0.01814, 0.9687, 0.1794, 0.7574, 0.3406, 0.7574, 0.3406, 0.9687, 0.1794, 0.9687, 0.3406, 0.7574, 0.5019, 0.7574, 0.5019, 0.9687, 0.3406, 0.9687, 0.5019, 0.7574, 0.6631, 0.7574, 0.6631, 0.9687, 0.5019, 0.9687, 0.6631, 0.7574, 0.8244, 0.7574, 0.8244, 0.9687, 0.6631, 0.9687])
me_cylinder_002.materials.append(mat_wood_cycles)
me_cylinder_002.use_remesh_preserve_volume = False
me_cylinder_002.use_remesh_preserve_attributes = False
me_cylinder_002.use_mirror_vertex_groups = False
me_cylinder_002.update()
me_cylinder_001 = bpy.data.meshes.new('Cylinder.001')
me_cylinder_001.from_pydata([(0.0612, 0.2321, -1.996), (0.0612, 0.2416, -1.987), (0.07071, 0.2321, -1.987), (0.0612, 0.2388, -1.993), (0.06669, 0.2376, -1.992), (0.06793, 0.2388, -1.987), (0.06793, 0.2321, -1.993), (0.06728, 0.2321, 0.003223), (0.07701, 0.2321, -0.006305), (0.0675, 0.2416, -0.006302), (0.07406, 0.2321, 0.0004313), (0.07286, 0.2376, -0.0008046), (0.07422, 0.2388, -0.006304), (0.06734, 0.2388, 0.0004328), (0.0612, 0.1097, -1.996), (0.07071, 0.1097, -1.987), (0.0612, 0.1002, -1.987), (0.06793, 0.1097, -1.993), (0.06669, 0.1042, -1.992), (0.06793, 0.103, -1.987), (0.0612, 0.103, -1.993), (0.067, 0.1097, 0.00325), (0.06718, 0.1002, -0.00627), (0.07672, 0.1097, -0.006277), (0.06703, 0.103, 0.0004634), (0.07255, 0.1042, -0.0007744), (0.07391, 0.103, -0.006273), (0.07378, 0.1097, 0.0004589), (-0.0612, 0.1097, -1.996), (-0.0612, 0.1002, -1.987), (-0.07071, 0.1097, -1.987), (-0.0612, 0.103, -1.993), (-0.06669, 0.1042, -1.992), (-0.06793, 0.103, -1.987), (-0.06793, 0.1097, -1.993), (-0.05562, 0.1097, 0.003304), (-0.06495, 0.1097, -0.006214), (-0.05545, 0.1002, -0.006216), (-0.06231, 0.1097, 0.000519), (-0.06107, 0.1042, -0.0007154), (-0.06219, 0.103, -0.006213), (-0.05559, 0.103, 0.0005175), (-0.0612, 0.2321, -1.996), (-0.07071, 0.2321, -1.987), (-0.0612, 0.2416, -1.987), (-0.06793, 0.2321, -1.993), (-0.06669, 0.2376, -1.992), (-0.06793, 0.2388, -1.987), (-0.0612, 0.2388, -1.993), (-0.05535, 0.2321, 0.003278), (-0.05513, 0.2416, -0.006247), (-0.06468, 0.2321, -0.006241), (-0.05529, 0.2388, 0.0004876), (-0.06077, 0.2376, -0.0007448), (-0.06188, 0.2388, -0.006243), (-0.06204, 0.2321, 0.0004921), (0.06177, 0.2416, -1.657), (0.0677, 0.2416, -1.327), (0.07548, 0.2416, -0.9973), (0.07938, 0.2416, -0.6675), (0.07542, 0.2416, -0.337), (0.08215, 0.2388, -0.337), (0.08611, 0.2388, -0.6675), (0.08221, 0.2388, -0.9973), (0.07442, 0.2388, -1.327), (0.06849, 0.2388, -1.657), (0.08493, 0.2321, -0.337), (0.08889, 0.2321, -0.6675), (0.08499, 0.2321, -0.9973), (0.0772, 0.2321, -1.327), (0.07127, 0.2321, -1.657), (0.07485, 0.1002, -0.337), (0.07861, 0.1002, -0.6674), (0.07491, 0.1002, -0.9973), (0.06737, 0.1002, -1.327), (0.06168, 0.1002, -1.657), (0.06841, 0.103, -1.657), (0.07411, 0.103, -1.327), (0.08166, 0.103, -0.9973), (0.08537, 0.103, -0.6674), (0.08159, 0.103, -0.337), (0.0712, 0.1097, -1.657), (0.07692, 0.1097, -1.327), (0.0845, 0.1097, -0.9973), (0.08823, 0.1097, -0.6674), (0.08443, 0.1097, -0.337), (-0.05755, 0.1097, -0.3369), (-0.05397, 0.1097, -0.6674), (-0.05748, 0.1097, -0.9972), (-0.06476, 0.1097, -1.327), (-0.07028, 0.1097, -1.657), (-0.0675, 0.103, -1.657), (-0.06199, 0.103, -1.327), (-0.05472, 0.103, -0.9972), (-0.05123, 0.103, -0.6674), (-0.05479, 0.103, -0.3369), (-0.06077, 0.1002, -1.657), (-0.05526, 0.1002, -1.327), (-0.04797, 0.1002, -0.9972), (-0.04446, 0.1002, -0.6674), (-0.04804, 0.1002, -0.3369), (-0.04749, 0.2416, -0.337), (-0.04377, 0.2416, -0.6674), (-0.04743, 0.2416, -0.9973), (-0.05494, 0.2416, -1.327), (-0.06069, 0.2416, -1.657), (-0.06742, 0.2388, -1.657), (-0.06169, 0.2388, -1.327), (-0.0542, 0.2388, -0.9973), (-0.05056, 0.2388, -0.6674), (-0.05426, 0.2388, -0.337), (-0.07021, 0.2321, -1.657), (-0.06449, 0.2321, -1.327), (-0.05701, 0.2321, -0.9973), (-0.05338, 0.2321, -0.6674), (-0.05707, 0.2321, -0.337)], [], [(101, 50, 9, 60), (86, 36, 51, 115), (71, 22, 37, 100), (21, 7, 49, 35), (66, 8, 23, 85), (0, 3, 4, 6), (1, 5, 4, 3), (2, 6, 4, 5), (7, 10, 11, 13), (8, 12, 11, 10), (9, 13, 11, 12), (14, 17, 18, 20), (15, 19, 18, 17), (16, 20, 18, 19), (21, 24, 25, 27), (22, 26, 25, 24), (23, 27, 25, 26), (28, 31, 32, 34), (29, 33, 32, 31), (30, 34, 32, 33), (35, 38, 39, 41), (36, 40, 39, 38), (37, 41, 39, 40), (42, 45, 46, 48), (43, 47, 46, 45), (44, 48, 46, 47), (49, 52, 53, 55), (50, 54, 53, 52), (51, 55, 53, 54), (2, 15, 17, 6), (6, 17, 14, 0), (23, 8, 10, 27), (27, 10, 7, 21), (60, 9, 12, 61), (61, 12, 8, 66), (75, 16, 19, 76), (76, 19, 15, 81), (16, 29, 31, 20), (20, 31, 28, 14), (37, 22, 24, 41), (41, 24, 21, 35), (90, 30, 33, 91), (91, 33, 29, 96), (30, 43, 45, 34), (34, 45, 42, 28), (51, 36, 38, 55), (55, 38, 35, 49), (105, 44, 47, 106), (106, 47, 43, 111), (44, 1, 3, 48), (48, 3, 0, 42), (9, 50, 52, 13), (13, 52, 49, 7), (0, 14, 28, 42), (54, 110, 115, 51), (110, 109, 114, 115), (109, 108, 113, 114), (108, 107, 112, 113), (107, 106, 111, 112), (50, 101, 110, 54), (101, 102, 109, 110), (102, 103, 108, 109), (103, 104, 107, 108), (104, 105, 106, 107), (40, 95, 100, 37), (95, 94, 99, 100), (94, 93, 98, 99), (93, 92, 97, 98), (92, 91, 96, 97), (36, 86, 95, 40), (86, 87, 94, 95), (87, 88, 93, 94), (88, 89, 92, 93), (89, 90, 91, 92), (26, 80, 85, 23), (80, 79, 84, 85), (79, 78, 83, 84), (78, 77, 82, 83), (77, 76, 81, 82), (22, 71, 80, 26), (71, 72, 79, 80), (72, 73, 78, 79), (73, 74, 77, 78), (74, 75, 76, 77), (5, 65, 70, 2), (65, 64, 69, 70), (64, 63, 68, 69), (63, 62, 67, 68), (62, 61, 66, 67), (1, 56, 65, 5), (56, 57, 64, 65), (57, 58, 63, 64), (58, 59, 62, 63), (59, 60, 61, 62), (2, 70, 81, 15), (70, 69, 82, 81), (69, 68, 83, 82), (68, 67, 84, 83), (67, 66, 85, 84), (16, 75, 96, 29), (75, 74, 97, 96), (74, 73, 98, 97), (73, 72, 99, 98), (72, 71, 100, 99), (30, 90, 111, 43), (90, 89, 112, 111), (89, 88, 113, 112), (88, 87, 114, 113), (87, 86, 115, 114), (44, 105, 56, 1), (105, 104, 57, 56), (104, 103, 58, 57), (103, 102, 59, 58), (102, 101, 60, 59)])
_uv = me_cylinder_001.uv_layers.new(name='UVMap')
_uv.uv.foreach_set('vector', [0.8244, 0.7574, 0.9856, 0.7574, 0.9856, 0.9687, 0.8244, 0.9687, 0.8244, 0.5132, 0.9856, 0.5132, 0.9856, 0.7246, 0.8244, 0.7246, 0.8244, 0.269, 0.9856, 0.269, 0.9856, 0.4804, 0.8244, 0.4804, -0.4749, 0.5274, -0.3492, 0.6779, -0.4749, 0.8283, -0.6006, 0.6779, 0.8244, 0.02486, 0.9856, 0.02486, 0.9856, 0.2362, 0.8244, 0.2362, -0.3492, 0.3157, -0.3394, 0.3274, -0.3338, 0.3207, -0.3394, 0.304, 0.01814, 0.9687, 0.01814, 0.9851, 0.01546, 0.9851, 0.0135, 0.9687, 0.01814, 0.02486, 0.0135, 0.02486, 0.0135, 0.01538, 0.01814, 0.008442, -0.3492, 0.6779, -0.3394, 0.6662, -0.3338, 0.6729, -0.3394, 0.6896, 0.9856, 0.02486, 0.9856, 0.008442, 0.9883, 0.008442, 0.9903, 0.02486, 0.9856, 0.9687, 0.9903, 0.9687, 0.9903, 0.9782, 0.9856, 0.9851, -0.4749, 0.1653, -0.4651, 0.1536, -0.4708, 0.1468, -0.4847, 0.1536, 0.01814, 0.2362, 0.01814, 0.2526, 0.01546, 0.2526, 0.0135, 0.2362, 0.01814, 0.269, 0.0135, 0.269, 0.0135, 0.2596, 0.01814, 0.2526, -0.4749, 0.5274, -0.4847, 0.5157, -0.479, 0.509, -0.4651, 0.5157, 0.9856, 0.269, 0.9856, 0.2526, 0.9883, 0.2526, 0.9903, 0.269, 0.9856, 0.2362, 0.9903, 0.2362, 0.9903, 0.2457, 0.9856, 0.2526, -0.6006, 0.3157, -0.6104, 0.304, -0.616, 0.3108, -0.6104, 0.3274, 0.01814, 0.4804, 0.01814, 0.4968, 0.01546, 0.4968, 0.0135, 0.4804, 0.01814, 0.5132, 0.0135, 0.5132, 0.0135, 0.5037, 0.01814, 0.4968, -0.6006, 0.6779, -0.6104, 0.6896, -0.616, 0.6828, -0.6104, 0.6662, 0.9856, 0.5132, 0.9856, 0.4968, 0.9883, 0.4968, 0.9903, 0.5132, 0.9856, 0.4804, 0.9903, 0.4804, 0.9903, 0.4899, 0.9856, 0.4968, -0.4749, 0.4662, -0.4847, 0.4779, -0.479, 0.4846, -0.4651, 0.4779, 0.01814, 0.7246, 0.01814, 0.741, 0.01546, 0.741, 0.0135, 0.7246, 0.01814, 0.7574, 0.0135, 0.7574, 0.0135, 0.7479, 0.01814, 0.741, -0.4749, 0.8283, -0.4651, 0.84, -0.4708, 0.8468, -0.4847, 0.84, 0.9856, 0.7574, 0.9856, 0.741, 0.9883, 0.741, 0.9903, 0.7574, 0.9856, 0.7246, 0.9903, 0.7246, 0.9903, 0.734, 0.9856, 0.741, 0.01814, 0.02486, 0.01814, 0.2362, 0.0135, 0.2362, 0.0135, 0.02486, -0.3394, 0.304, -0.4651, 0.1536, -0.4749, 0.1653, -0.3492, 0.3157, 0.9856, 0.2362, 0.9856, 0.02486, 0.9903, 0.02486, 0.9903, 0.2362, -0.4651, 0.5157, -0.3394, 0.6662, -0.3492, 0.6779, -0.4749, 0.5274, 0.8244, 0.9687, 0.9856, 0.9687, 0.9856, 0.9851, 0.8244, 0.9851, 0.8244, 0.008442, 0.9856, 0.008442, 0.9856, 0.02486, 0.8244, 0.02486, 0.1794, 0.269, 0.01814, 0.269, 0.01814, 0.2526, 0.1794, 0.2526, 0.1794, 0.2526, 0.01814, 0.2526, 0.01814, 0.2362, 0.1794, 0.2362, 0.01814, 0.269, 0.01814, 0.4804, 0.0135, 0.4804, 0.0135, 0.269, -0.4847, 0.1536, -0.6104, 0.304, -0.6006, 0.3157, -0.4749, 0.1653, 0.9856, 0.4804, 0.9856, 0.269, 0.9903, 0.269, 0.9903, 0.4804, -0.6104, 0.6662, -0.4847, 0.5157, -0.4749, 0.5274, -0.6006, 0.6779, 0.1794, 0.5132, 0.01814, 0.5132, 0.01814, 0.4968, 0.1794, 0.4968, 0.1794, 0.4968, 0.01814, 0.4968, 0.01814, 0.4804, 0.1794, 0.4804, 0.01814, 0.5132, 0.01814, 0.7246, 0.0135, 0.7246, 0.0135, 0.5132, -0.6104, 0.3274, -0.4847, 0.4779, -0.4749, 0.4662, -0.6006, 0.3157, 0.9856, 0.7246, 0.9856, 0.5132, 0.9903, 0.5132, 0.9903, 0.7246, -0.4847, 0.84, -0.6104, 0.6896, -0.6006, 0.6779, -0.4749, 0.8283, 0.1794, 0.7574, 0.01814, 0.7574, 0.01814, 0.741, 0.1794, 0.741, 0.1794, 0.741, 0.01814, 0.741, 0.01814, 0.7246, 0.1794, 0.7246, 0.01814, 0.7574, 0.01814, 0.9687, 0.0135, 0.9687, 0.0135, 0.7574, -0.4651, 0.4779, -0.3394, 0.3274, -0.3492, 0.3157, -0.4749, 0.4662, 0.9856, 0.9687, 0.9856, 0.7574, 0.9903, 0.7574, 0.9903, 0.9687, -0.3394, 0.6896, -0.4651, 0.84, -0.4749, 0.8283, -0.3492, 0.6779, -0.3492, 0.3157, -0.4749, 0.1653, -0.6006, 0.3157, -0.4749, 0.4662, 0.9856, 0.741, 0.8244, 0.741, 0.8244, 0.7246, 0.9856, 0.7246, 0.8244, 0.741, 0.6631, 0.741, 0.6631, 0.7246, 0.8244, 0.7246, 0.6631, 0.741, 0.5019, 0.741, 0.5019, 0.7246, 0.6631, 0.7246, 0.5019, 0.741, 0.3406, 0.741, 0.3406, 0.7246, 0.5019, 0.7246, 0.3406, 0.741, 0.1794, 0.741, 0.1794, 0.7246, 0.3406, 0.7246, 0.9856, 0.7574, 0.8244, 0.7574, 0.8244, 0.741, 0.9856, 0.741, 0.8244, 0.7574, 0.6631, 0.7574, 0.6631, 0.741, 0.8244, 0.741, 0.6631, 0.7574, 0.5019, 0.7574, 0.5019, 0.741, 0.6631, 0.741, 0.5019, 0.7574, 0.3406, 0.7574, 0.3406, 0.741, 0.5019, 0.741, 0.3406, 0.7574, 0.1794, 0.7574, 0.1794, 0.741, 0.3406, 0.741, 0.9856, 0.4968, 0.8244, 0.4968, 0.8244, 0.4804, 0.9856, 0.4804, 0.8244, 0.4968, 0.6631, 0.4968, 0.6631, 0.4804, 0.8244, 0.4804, 0.6631, 0.4968, 0.5019, 0.4968, 0.5019, 0.4804, 0.6631, 0.4804, 0.5019, 0.4968, 0.3406, 0.4968, 0.3406, 0.4804, 0.5019, 0.4804, 0.3406, 0.4968, 0.1794, 0.4968, 0.1794, 0.4804, 0.3406, 0.4804, 0.9856, 0.5132, 0.8244, 0.5132, 0.8244, 0.4968, 0.9856, 0.4968, 0.8244, 0.5132, 0.6631, 0.5132, 0.6631, 0.4968, 0.8244, 0.4968, 0.6631, 0.5132, 0.5019, 0.5132, 0.5019, 0.4968, 0.6631, 0.4968, 0.5019, 0.5132, 0.3406, 0.5132, 0.3406, 0.4968, 0.5019, 0.4968, 0.3406, 0.5132, 0.1794, 0.5132, 0.1794, 0.4968, 0.3406, 0.4968, 0.9856, 0.2526, 0.8244, 0.2526, 0.8244, 0.2362, 0.9856, 0.2362, 0.8244, 0.2526, 0.6631, 0.2526, 0.6631, 0.2362, 0.8244, 0.2362, 0.6631, 0.2526, 0.5019, 0.2526, 0.5019, 0.2362, 0.6631, 0.2362, 0.5019, 0.2526, 0.3406, 0.2526, 0.3406, 0.2362, 0.5019, 0.2362, 0.3406, 0.2526, 0.1794, 0.2526, 0.1794, 0.2362, 0.3406, 0.2362, 0.9856, 0.269, 0.8244, 0.269, 0.8244, 0.2526, 0.9856, 0.2526, 0.8244, 0.269, 0.6631, 0.269, 0.6631, 0.2526, 0.8244, 0.2526, 0.6631, 0.269, 0.5019, 0.269, 0.5019, 0.2526, 0.6631, 0.2526, 0.5019, 0.269, 0.3406, 0.269, 0.3406, 0.2526, 0.5019, 0.2526, 0.3406, 0.269, 0.1794, 0.269, 0.1794, 0.2526, 0.3406, 0.2526, 0.01814, 0.008442, 0.1794, 0.008442, 0.1794, 0.02486, 0.01814, 0.02486, 0.1794, 0.008442, 0.3406, 0.008442, 0.3406, 0.02486, 0.1794, 0.02486, 0.3406, 0.008442, 0.5019, 0.008442, 0.5019, 0.02486, 0.3406, 0.02486, 0.5019, 0.008442, 0.6631, 0.008442, 0.6631, 0.02486, 0.5019, 0.02486, 0.6631, 0.008442, 0.8244, 0.008442, 0.8244, 0.02486, 0.6631, 0.02486, 0.01814, 0.9687, 0.1794, 0.9687, 0.1794, 0.9851, 0.01814, 0.9851, 0.1794, 0.9687, 0.3406, 0.9687, 0.3406, 0.9851, 0.1794, 0.9851, 0.3406, 0.9687, 0.5019, 0.9687, 0.5019, 0.9851, 0.3406, 0.9851, 0.5019, 0.9687, 0.6631, 0.9687, 0.6631, 0.9851, 0.5019, 0.9851, 0.6631, 0.9687, 0.8244, 0.9687, 0.8244, 0.9851, 0.6631, 0.9851, 0.01814, 0.02486, 0.1794, 0.02486, 0.1794, 0.2362, 0.01814, 0.2362, 0.1794, 0.02486, 0.3406, 0.02486, 0.3406, 0.2362, 0.1794, 0.2362, 0.3406, 0.02486, 0.5019, 0.02486, 0.5019, 0.2362, 0.3406, 0.2362, 0.5019, 0.02486, 0.6631, 0.02486, 0.6631, 0.2362, 0.5019, 0.2362, 0.6631, 0.02486, 0.8244, 0.02486, 0.8244, 0.2362, 0.6631, 0.2362, 0.01814, 0.269, 0.1794, 0.269, 0.1794, 0.4804, 0.01814, 0.4804, 0.1794, 0.269, 0.3406, 0.269, 0.3406, 0.4804, 0.1794, 0.4804, 0.3406, 0.269, 0.5019, 0.269, 0.5019, 0.4804, 0.3406, 0.4804, 0.5019, 0.269, 0.6631, 0.269, 0.6631, 0.4804, 0.5019, 0.4804, 0.6631, 0.269, 0.8244, 0.269, 0.8244, 0.4804, 0.6631, 0.4804, 0.01814, 0.5132, 0.1794, 0.5132, 0.1794, 0.7246, 0.01814, 0.7246, 0.1794, 0.5132, 0.3406, 0.5132, 0.3406, 0.7246, 0.1794, 0.7246, 0.3406, 0.5132, 0.5019, 0.5132, 0.5019, 0.7246, 0.3406, 0.7246, 0.5019, 0.5132, 0.6631, 0.5132, 0.6631, 0.7246, 0.5019, 0.7246, 0.6631, 0.5132, 0.8244, 0.5132, 0.8244, 0.7246, 0.6631, 0.7246, 0.01814, 0.7574, 0.1794, 0.7574, 0.1794, 0.9687, 0.01814, 0.9687, 0.1794, 0.7574, 0.3406, 0.7574, 0.3406, 0.9687, 0.1794, 0.9687, 0.3406, 0.7574, 0.5019, 0.7574, 0.5019, 0.9687, 0.3406, 0.9687, 0.5019, 0.7574, 0.6631, 0.7574, 0.6631, 0.9687, 0.5019, 0.9687, 0.6631, 0.7574, 0.8244, 0.7574, 0.8244, 0.9687, 0.6631, 0.9687])
me_cylinder_001.materials.append(mat_wood_cycles)
me_cylinder_001.use_remesh_preserve_volume = False
me_cylinder_001.use_remesh_preserve_attributes = False
me_cylinder_001.use_mirror_vertex_groups = False
me_cylinder_001.update()
me_corridor = bpy.data.meshes.new('Corridor')
me_corridor.from_pydata([(1.0, 1.0, -1.0), (1.0, -1.0, -1.0), (-1.0, -1.0, -1.0), (-1.0, 1.0, -1.0), (1.0, 1.0, 1.0), (1.0, -1.0, 1.0), (-1.0, -1.0, 1.0), (-1.0, 1.0, 1.0), (3.0, 1.0, -1.0), (3.0, -1.0, -1.0), (3.0, 1.0, 1.0), (3.0, -1.0, 1.0), (5.0, 1.0, -1.0), (5.0, -1.0, -1.0), (5.0, 1.0, 1.0), (5.0, -1.0, 1.0), (7.0, 1.0, -1.0), (7.0, -1.0, -1.0), (7.0, 1.0, 1.0), (7.0, -1.0, 1.0), (-7.0, -1.0, -1.0), (-7.0, 1.0, -1.0), (-7.0, -1.0, 1.0), (-7.0, 1.0, 1.0), (-3.0, -1.0, 1.0), (-5.0, -1.0, 1.0), (-5.0, -1.0, -1.0), (-3.0, -1.0, -1.0), (-3.0, 1.0, 1.0), (-5.0, 1.0, 1.0), (-3.0, 1.0, -1.0), (-5.0, 1.0, -1.0), (-7.0, 7.0, -1.0), (-7.0, 7.0, 1.0), (-5.0, 7.0, 1.0), (-5.0, 7.0, -1.0), (-5.0, 3.0, -1.0), (-5.0, 5.0, -1.0), (-5.0, 5.0, 1.0), (-5.0, 3.0, 1.0), (-7.0, 5.0, 1.0), (-7.0, 3.0, 1.0), (-7.0, 5.0, -1.0), (-7.0, 3.0, -1.0), (-7.0, -7.0, -1.0), (-7.0, -7.0, 1.0), (-5.0, -7.0, 1.0), (-5.0, -7.0, -1.0), (-7.0, -3.0, -1.0), (-7.0, -5.0, -1.0), (-7.0, -5.0, 1.0), (-7.0, -3.0, 1.0), (-5.0, -3.0, 1.0), (-5.0, -5.0, 1.0), (-5.0, -5.0, -1.0), (-5.0, -3.0, -1.0)], [], [(0, 1, 2, 3), (4, 7, 6, 5), (5, 1, 9, 11), (1, 5, 6, 2), (50, 49, 44, 45), (4, 0, 3, 7), (10, 11, 15, 14), (0, 4, 10, 8), (1, 0, 8, 9), (4, 5, 11, 10), (15, 13, 17, 19), (8, 10, 14, 12), (11, 9, 13, 15), (9, 8, 12, 13), (16, 18, 19, 17), (13, 12, 16, 17), (14, 15, 19, 18), (12, 14, 18, 16), (20, 22, 23, 21), (25, 29, 23, 22), (38, 37, 35, 34), (31, 26, 20, 21), (3, 2, 27, 30), (30, 27, 26, 31), (7, 3, 30, 28), (28, 30, 31, 29), (6, 7, 28, 24), (24, 28, 29, 25), (2, 6, 24, 27), (27, 24, 25, 26), (34, 35, 32, 33), (40, 38, 34, 33), (42, 40, 33, 32), (37, 42, 32, 35), (31, 21, 43, 36), (36, 43, 42, 37), (21, 23, 41, 43), (43, 41, 40, 42), (23, 29, 39, 41), (41, 39, 38, 40), (29, 31, 36, 39), (39, 36, 37, 38), (47, 46, 45, 44), (54, 53, 46, 47), (49, 54, 47, 44), (53, 50, 45, 46), (25, 22, 51, 52), (52, 51, 50, 53), (20, 26, 55, 48), (48, 55, 54, 49), (26, 25, 52, 55), (55, 52, 53, 54), (22, 20, 48, 51), (51, 48, 49, 50)])
me_corridor.polygons.foreach_set('material_index', [3, 4, 2, 2, 2, 2, 4, 2, 3, 4, 2, 2, 2, 3, 2, 3, 4, 2, 2, 4, 2, 3, 3, 3, 2, 2, 4, 4, 2, 2, 2, 4, 2, 3, 3, 3, 2, 2, 4, 4, 2, 2, 2, 2, 3, 4, 4, 4, 3, 3, 2, 2, 2, 2])
_uv = me_corridor.uv_layers.new(name='UVMap')
_uv.uv.foreach_set('vector', [0.564, 0.4147, 0.564, 0.5725, 0.4545, 0.5725, 0.4545, 0.4147, 0.5943, 0.5857, 0.4491, 0.5857, 0.4491, 0.4405, 0.5943, 0.4405, 1.258, 0.9891, 1.258, 0.2452, 1.753, 0.2452, 1.753, 0.9891, 0.9354, 0.1377, 0.9354, 0.8817, 0.4398, 0.8817, 0.4398, 0.1377, 1.706, 0.7937, 1.706, 0.0498, 2.202, 0.0498, 2.202, 0.7937, 0.3673, 1.048, 0.3673, 0.1554, 0.9621, 0.1554, 0.9621, 1.048, 0.7395, 0.5857, 0.7395, 0.4405, 0.8847, 0.4405, 0.8847, 0.5857, 0.1494, 0.0498, 0.1494, 0.7937, -0.3462, 0.7937, -0.3462, 0.0498, 0.564, 0.5725, 0.564, 0.4147, 0.6734, 0.4147, 0.6734, 0.5725, 0.5943, 0.5857, 0.5943, 0.4405, 0.7395, 0.4405, 0.7395, 0.5857, 1.692, 1.326, 1.692, 0.5822, 2.188, 0.5822, 2.188, 1.326, -0.3462, 0.0498, -0.3462, 0.7937, -0.8419, 0.7937, -0.8419, 0.0498, 1.495, 0.7937, 1.495, 0.0498, 1.99, 0.0498, 1.99, 0.7937, 0.6734, 0.5725, 0.6734, 0.4147, 0.7828, 0.4147, 0.7828, 0.5725, 0.9289, 0.0498, 0.9289, 0.7937, 0.4333, 0.7937, 0.4333, 0.0498, 0.7828, 0.5725, 0.7828, 0.4147, 0.8923, 0.4147, 0.8923, 0.5725, 0.8847, 0.5857, 0.8847, 0.4405, 1.03, 0.4405, 1.03, 0.5857, -1.125, 0.1164, -1.125, 1.009, -1.72, 1.009, -1.72, 0.1164, 0.7151, 0.0498, 0.7151, 0.7937, 0.2194, 0.7937, 0.2194, 0.0498, 0.1587, 0.4405, 0.1587, 0.5857, 0.01346, 0.5857, 0.01346, 0.4405, 1.92, 0.7937, 1.92, 0.0498, 2.416, 0.0498, 2.416, 0.7937, 0.2357, 0.4147, 0.2357, 0.5725, 0.1262, 0.5725, 0.1262, 0.4147, 0.4545, 0.4147, 0.4545, 0.5725, 0.3451, 0.5725, 0.3451, 0.4147, 0.3451, 0.4147, 0.3451, 0.5725, 0.2357, 0.5725, 0.2357, 0.4147, 0.6593, 1.009, 0.6593, 0.1164, 1.254, 0.1164, 1.254, 1.009, 1.254, 1.009, 1.254, 0.1164, 1.849, 0.1164, 1.849, 1.009, 0.4491, 0.4405, 0.4491, 0.5857, 0.3039, 0.5857, 0.3039, 0.4405, 0.3039, 0.4405, 0.3039, 0.5857, 0.1587, 0.5857, 0.1587, 0.4405, 0.5033, 0.0498, 0.5033, 0.7937, 0.007623, 0.7937, 0.007623, 0.0498, 0.2274, 0.2207, 0.2274, 0.9647, -0.2682, 0.9647, -0.2682, 0.2207, 1.849, 1.009, 1.849, 0.1164, 2.444, 0.1164, 2.444, 1.009, 0.01346, 0.8762, 0.1587, 0.8762, 0.1587, 1.021, 0.01346, 1.021, -0.7719, 0.0498, -0.7719, 0.7937, -1.268, 0.7937, -1.268, 0.0498, 0.2357, 0.09903, 0.1262, 0.09903, 0.1262, -0.05881, 0.2357, -0.05881, 0.2357, 0.4147, 0.1262, 0.4147, 0.1262, 0.2569, 0.2357, 0.2569, 0.2357, 0.2569, 0.1262, 0.2569, 0.1262, 0.09903, 0.2357, 0.09903, 0.2194, 0.0498, 0.2194, 0.7937, -0.2762, 0.7937, -0.2762, 0.0498, -0.2762, 0.0498, -0.2762, 0.7937, -0.7719, 0.7937, -0.7719, 0.0498, 0.01346, 0.5857, 0.1587, 0.5857, 0.1587, 0.7309, 0.01346, 0.7309, 0.01346, 0.7309, 0.1587, 0.7309, 0.1587, 0.8762, 0.01346, 0.8762, 0.9289, 0.7937, 0.9289, 0.0498, 1.425, 0.0498, 1.425, 0.7937, 1.425, 0.7937, 1.425, 0.0498, 1.92, 0.0498, 1.92, 0.7937, -0.488, 0.0498, -0.488, 0.7937, -0.9837, 0.7937, -0.9837, 0.0498, -0.5581, 0.0498, -0.5581, 0.7937, -1.054, 0.7937, -1.054, 0.0498, 0.1262, 0.8882, 0.2357, 0.8882, 0.2357, 1.046, 0.1262, 1.046, 0.1587, 0.1501, 0.01346, 0.1501, 0.01346, 0.004866, 0.1587, 0.004866, 0.1587, 0.4405, 0.01346, 0.4405, 0.01346, 0.2953, 0.1587, 0.2953, 0.1587, 0.2953, 0.01346, 0.2953, 0.01346, 0.1501, 0.1587, 0.1501, 0.1262, 0.5725, 0.2357, 0.5725, 0.2357, 0.7304, 0.1262, 0.7304, 0.1262, 0.7304, 0.2357, 0.7304, 0.2357, 0.8882, 0.1262, 0.8882, 0.4333, 0.0498, 0.4333, 0.7937, -0.0624, 0.7937, -0.0624, 0.0498, -0.0624, 0.0498, -0.0624, 0.7937, -0.5581, 0.7937, -0.5581, 0.0498, 0.7151, 0.7937, 0.7151, 0.0498, 1.211, 0.0498, 1.211, 0.7937, 1.211, 0.7937, 1.211, 0.0498, 1.706, 0.0498, 1.706, 0.7937])
me_corridor.materials.append(mat_white)
me_corridor.materials.append(mat_black)
me_corridor.materials.append(mat_wall_cycles)
me_corridor.materials.append(mat_floor_cycles)
me_corridor.materials.append(mat_celling_cycles)
me_corridor.use_remesh_preserve_volume = False
me_corridor.use_remesh_preserve_attributes = False
me_corridor.use_mirror_vertex_groups = False
me_corridor.update()

# ---- objects
ob_cylinder_003 = bpy.data.objects.new('Cylinder.003', me_cylinder_004)
ob_cylinder_002 = bpy.data.objects.new('Cylinder.002', me_cylinder_003)
ob_cylinder_001 = bpy.data.objects.new('Cylinder.001', me_cylinder_002)
ob_cylinder = bpy.data.objects.new('Cylinder', me_cylinder_001)
ob_corridor = bpy.data.objects.new('Corridor', me_corridor)

# ---- transforms, parenting, visibility, modifiers, constraints
ob_cylinder_003.location = (4.996, 0.9977, 2.092)
ob_cylinder_003.rotation_euler = (-1.571, -0.0, 0.0)
ob_cylinder_003.lineart.crease_threshold = 0.0
ob_cylinder_002.location = (4.996, -1.095, 1.995)
ob_cylinder_002.lineart.crease_threshold = 0.0
ob_cylinder_001.location = (4.996, 0.7539, 1.995)
ob_cylinder_001.lineart.crease_threshold = 0.0
ob_cylinder.location = (4.996, 0.7539, 1.995)
ob_cylinder.lineart.crease_threshold = 0.0
ob_corridor.location = (0.0, 0.0, 1.0)
ob_corridor.lock_rotations_4d = False
ob_corridor.empty_display_type = 'ARROWS'
ob_corridor.lineart.crease_threshold = 0.0

# ---- collection membership
col_collection_1.objects.link(ob_cylinder_003)
col_collection_1.objects.link(ob_cylinder_002)
col_collection_1.objects.link(ob_cylinder_001)
col_collection_1.objects.link(ob_cylinder)
col_collection_1.objects.link(ob_corridor)

# ---- scene / render settings (as saved in the file)
scene.frame_start = 1; scene.frame_end = 250; scene.frame_set(225)
scene.render.engine = 'CYCLES'
scene.render.resolution_percentage = 50
scene.render.dither_intensity = 0.0
scene.cycles.use_denoising = False
scene.cycles.samples = 128
scene.cycles.sampling_pattern = 'TABULATED_SOBOL'
scene.cycles.use_adaptive_sampling = False
scene.cycles.use_light_tree = False
scene.cycles.blur_glossy = 0.0
scene.cycles.sample_clamp_indirect = 0.0
scene.view_settings.view_transform = 'Standard'
bpy.context.view_layer.update()

# ---- added for rendering (the .blend has no active camera and no usable light): camera, sun
cam_auto = bpy.data.cameras.new('AutoCamera')
cam_auto.lens = 50.0
cam_auto.sensor_width = 36.0
cam_auto.clip_end = 1000.0
ob_auto_camera = bpy.data.objects.new('AutoCamera', cam_auto)
scene.collection.objects.link(ob_auto_camera)
ob_auto_camera.location = (18.4119, -22.0943, 15.7287)
ob_auto_camera.rotation_euler = (1.09748, -7.21219e-08, 0.694738)
scene.camera = ob_auto_camera
light_auto_sun = bpy.data.lights.new('AutoSun', 'SUN')
light_auto_sun.energy = 3.0
light_auto_sun.angle = 0.0523599
ob_auto_sun = bpy.data.objects.new('AutoSun', light_auto_sun)
scene.collection.objects.link(ob_auto_sun)
ob_auto_sun.rotation_euler = (0.872665, 0.174533, 0.523599)
bpy.context.view_layer.update()
